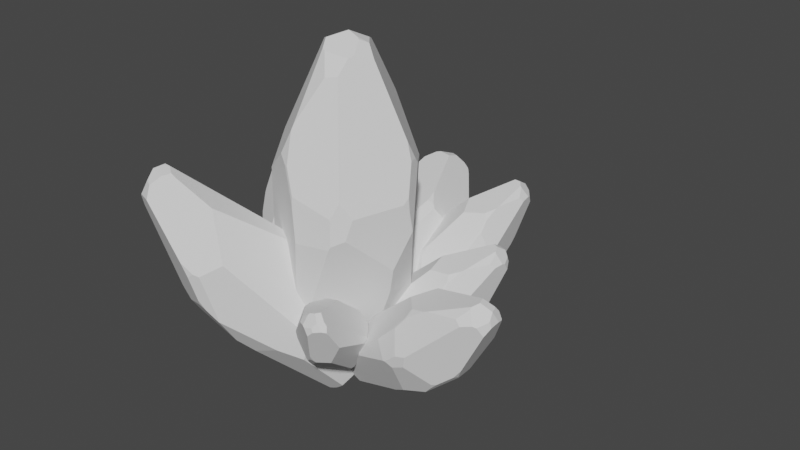 # Source: Stone.blend  (saved by Blender 3.2.14; exported with 4.5.12 LTS)
import bpy
from mathutils import Matrix  # noqa: F401  (used for matrix-valued properties, if any)

bpy.ops.wm.read_factory_settings(use_empty=True)
scene = bpy.context.scene
scene.name = 'Scene'

# ---- world
world_world = bpy.data.worlds.new('World'); scene.world = world_world
world_world.use_nodes = True; world_world.node_tree.nodes.clear()
_N = world_world.node_tree.nodes; _L = world_world.node_tree.links
n0 = _N.new('ShaderNodeOutputWorld'); n0.name = 'World Output'; n0.location = (300, 300)
n1 = _N.new('ShaderNodeBackground'); n1.name = 'Background'; n1.location = (10, 300)
n1.inputs[0].default_value = (0.05088, 0.05088, 0.05088, 1.0)
_L.new(n1.outputs[0], n0.inputs[0])
n0.is_active_output = True
world_world.color = (0.05088, 0.05088, 0.05088)
world_world.use_sun_shadow = False
world_world.sun_shadow_jitter_overblur = 0.0

# ---- meshes
me_sphere_001 = bpy.data.meshes.new('Sphere.001')
me_sphere_001.from_pydata([(-0.5, 0.866, -1.032e-07), (0.8595, 0.2401, 0.9033), (0.4838, -0.838, 0.3846), (-4.318e-08, -0.9514, 0.5768), (-0.124, -0.8907, 0.9033), (-0.1498, -0.7708, 1.302), (0.9575, -1.178e-07, 0.5041), (0.8894, 0.1287, 0.9033), (0.8201, 0.1441, 1.133), (0.549, -0.7499, 0.5834), (-0.4923, 0.8526, 0.1834), (0.08012, 0.4276, 2.076), (-0.3456, 0.9074, -1.032e-07), (0.1597, 0.7142, 1.461), (-0.3148, 0.8861, 0.3506), (-0.8521, 0.492, -0.1904), (-0.9587, 0.1542, -1.032e-07), (-0.681, 0.6851, -1.032e-07), (-0.1089, 0.1885, 2.258), (-0.527, 0.8116, 0.2383), (0.8506, 0.2975, 0.8273), (0.6174, 0.6129, 0.7582), (0.9733, -1.116e-07, 0.3165), (0.6675, -0.6556, 0.3731), (0.9436, -0.07426, 0.4326), (0.03846, 0.3724, -2.181), (-0.4805, 0.8322, -0.4634), (-0.5104, 0.4556, -1.669), (-0.5793, 0.6828, -0.9033), (-0.2703, 0.8989, -0.3404), (-0.3686, -0.2128, -2.113), (-0.4942, -0.4717, -1.669), (-0.7273, -0.5348, -0.9033), (-0.8094, 0.4673, -0.7761), (-0.4126, 0.2382, -2.033), (-0.3604, 0.08302, -2.181), (-0.7712, 0.4908, -0.9033), (-0.533, 0.4329, -1.669), (0.07751, 0.3619, -2.181), (0.4293, 0.7292, -1.008), (0.3459, 0.7549, -1.079), (0.07025, 0.3889, -2.141), (0.9811, 0.05497, 0.04938), (0.983, 0.04559, 0.05662), (-1.259e-08, -0.9323, -0.8033), (0.1114, -0.894, -0.9033), (-1.082e-08, -0.2606, -2.238), (-0.4754, -0.4905, -1.669), (0.498, -0.8626, 0.04652), (0.4735, -0.8731, -1.032e-07), (0.6183, -0.7349, 0.1111), (0.8607, -0.1682, -0.4229), (0.1436, -0.8854, -0.9033), (0.1357, -0.8747, -0.9486), (0.2459, -8.665e-08, -2.245), (0.61, 0.4611, -1.247), (0.2663, 0.2085, -2.197), (0.747, 0.3041, -0.8576), (0.7709, -0.1237, -0.7717), (-0.9597, 0.1503, -1.032e-07), (-0.7926, -0.2407, 1.012), (-0.9595, 0.15, 0.003849), (-0.9501, 0.1018, -0.2681), (-0.7449, -0.5236, -0.8477), (-3.149e-08, -0.9613, 0.4587), (-0.6489, -0.6131, -0.9033), (-0.1636, -0.88, 0.9033), (-0.2796, -0.8206, 1.003), (-4.504e-09, -0.953, -0.5581), (-0.4321, -0.7234, -1.179), (-0.08732, -0.9052, -0.8468), (0.0539, -0.9856, -1.032e-07), (-0.6703, -0.6148, 0.6488), (-0.7177, -0.5799, -0.5939), (-0.1335, -0.741, 1.376), (0.2665, -0.4137, 1.938), (0.1216, -0.4731, 1.917), (0.4358, 0.01061, 2.078), (0.287, 0.1014, 2.212), (0.281, 0.0959, 2.216), (0.0818, 0.3692, 2.167), (0.05458, 0.3787, 2.164), (-0.0734, 0.2874, 2.214), (-0.08317, 0.2585, 2.229), (0.1403, 0.2734, 2.212), (-0.08755, 0.1516, 2.278), (-0.1218, 0.1599, 2.264), (-0.2577, -0.0594, 2.206), (-0.06936, 0.1399, 2.286), (-0.01932, -0.3115, 2.158), (0.2857, -0.2592, 2.116), (-0.06621, -0.2927, 2.177), (0.3145, -0.1831, 2.145), (0.211, 0.0122, 2.26), (0.1636, 0.03198, 2.28), (0.02488, 0.05759, 2.322), (0.01746, 0.05622, 2.323), (-0.1398, -0.1584, 2.257), (-9.048e-09, -0.2179, -2.258), (0.05352, -0.2699, -2.227), (0.138, -0.2905, -2.197), (0.2549, -0.1291, -2.214), (0.2482, -0.06597, -2.236), (-0.3452, -0.1993, -2.156), (-0.3567, 0.04337, -2.187), (-0.3571, -0.1449, -2.16), (-0.2586, -0.2716, -2.172), (-0.08548, -0.2586, -2.228), (-0.002771, -0.2108, -2.261), (0.09194, 0.3484, -2.185), (0.2601, 0.2129, -2.198), (0.2646, 0.1979, -2.201), (0.2545, 0.1176, -2.226), (0.1937, -8.681e-08, -2.269), (0.188, -0.004284, -2.272), (0.0462, -0.03363, -2.302), (-0.3663, 0.2115, -2.117), (-0.3589, 0.08868, -2.181), (-0.2377, 0.3622, -2.092), (0.01658, 0.3679, -2.186), (-0.3019, 0.07492, -2.209), (-0.07602, 0.09878, -2.283), (0.01497, 0.3352, -2.201)], [], [(53, 52, 45), (64, 3, 4, 66), (72, 73, 65, 69, 70, 68, 71, 64, 66, 67), (50, 23, 9, 2, 48), (1, 8, 7), (22, 6, 24), (42, 20, 1, 7, 6, 22, 43), (17, 19, 10, 0), (0, 10, 14, 12), (26, 0, 12, 29), (62, 59, 16, 15, 33), (59, 61, 16), (37, 36, 28, 27), (122, 121, 120, 117, 116, 118, 119), (33, 15, 17, 0, 26, 28, 36), (120, 104, 35, 117), (116, 34, 37, 27, 118), (69, 65, 32, 31, 47), (106, 47, 31, 30, 103), (103, 30, 105), (73, 72, 60, 61, 59, 62, 63), (14, 13, 21, 39, 40, 29, 12), (25, 41, 38), (122, 119, 25, 38, 109), (58, 57, 42, 43, 51), (43, 22, 24, 23, 50, 51), (98, 99, 46), (100, 101, 58, 51, 50, 48, 49, 52, 53), (42, 57, 55, 39, 21, 20), (113, 54, 102, 114), (111, 110, 56), (113, 112, 54), (65, 73, 63, 32), (44, 68, 70), (52, 49, 71, 68, 44, 45), (89, 91, 74, 76), (4, 5, 67, 66), (48, 2, 3, 64, 71, 49), (75, 76, 74, 5, 4, 3, 2, 9), (95, 94, 79, 78, 84), (93, 92, 77, 78, 79), (97, 96, 88, 85, 86, 87), (86, 85, 18), (19, 82, 81, 11, 13, 14, 10), (11, 81, 80), (78, 77, 8, 1, 20, 21, 13, 11, 80, 84), (18, 83, 82, 19, 17, 15, 16, 61, 60, 87, 86), (18, 85, 88, 83), (93, 94, 95, 96, 97, 91, 89, 90, 92), (84, 80, 81, 82, 83, 88, 96, 95), (79, 94, 93), (87, 60, 72, 67, 5, 74, 91, 97), (77, 92, 90, 75, 9, 23, 24, 6, 7, 8), (75, 90, 89, 76), (98, 46, 107, 108), (69, 47, 106, 107, 46, 99, 100, 53, 45, 44, 70), (62, 33, 36, 37, 34, 35, 104, 105, 30, 31, 32, 63), (101, 100, 99, 98, 108, 115, 114, 102), (55, 57, 58, 101, 102, 54, 112, 111, 56), (55, 56, 110, 109, 38, 41, 40, 39), (114, 115, 121, 122, 109, 110, 111, 112, 113), (104, 120, 121, 115, 108, 107, 106, 103, 105), (29, 40, 41, 25, 119, 118, 27, 28, 26), (35, 34, 116, 117)])
_uv = me_sphere_001.uv_layers.new(name='UVMap')
_uv.uv.foreach_set('vector', [0.5639, 0.2927, 0.5679, 0.3025, 0.5513, 0.3025, 0.494, 0.5969, 0.494, 0.6224, 0.4302, 0.693, 0.4098, 0.693, 0.149, 0.638, 0.1246, 0.3693, 0.16, 0.3025, 0.2716, 0.2429, 0.4491, 0.3147, 0.494, 0.3771, 0.5218, 0.4977, 0.494, 0.5969, 0.4098, 0.693, 0.3501, 0.7147, 0.8123, 0.5218, 0.8376, 0.5784, 0.7766, 0.6239, 0.743, 0.5809, 0.7504, 0.5078, 0.9364, 0.693, 0.9161, 0.7428, 0.9518, 0.693, 0.995, 0.5662, 0.9869, 0.6067, 0.9797, 0.5913, 0.999, 0.5084, 0.9318, 0.6766, 0.9364, 0.693, 0.9518, 0.693, 0.9869, 0.6067, 0.995, 0.5662, 1.0, 0.51, 0.1435, 0.4977, 0.2228, 0.5493, 0.2406, 0.5374, 0.2366, 0.4977, 0.2366, 0.4977, 0.2406, 0.5374, 0.332, 0.5735, 0.3161, 0.4977, 0.2467, 0.3976, 0.2366, 0.4977, 0.3161, 0.4977, 0.3549, 0.4241, 0.004947, 0.4398, 0.0, 0.4977, 0.0005432, 0.4977, 0.05539, 0.4566, 0.07739, 0.3299, 0.0, 0.4977, 0.0001192, 0.4986, 0.0005432, 0.4977, 0.2197, 0.1369, 0.09702, 0.3025, 0.1958, 0.3025, 0.2313, 0.1369, 0.5017, 0.02187, 0.4549, 0.004085, 0.3386, 0.02012, 0.3093, 0.02628, 0.3055, 0.04002, 0.3716, 0.04555, 0.5025, 0.02523, 0.07739, 0.3299, 0.05539, 0.4566, 0.1435, 0.4977, 0.2366, 0.4977, 0.2467, 0.3976, 0.1958, 0.3025, 0.09702, 0.3025, 0.3386, 0.02012, 0.3104, 0.02482, 0.3085, 0.02628, 0.3093, 0.02628, 0.3055, 0.04002, 0.2816, 0.05826, 0.2197, 0.1369, 0.2313, 0.1369, 0.3716, 0.04555, 0.2716, 0.2429, 0.16, 0.3025, 0.1197, 0.3025, 0.2396, 0.1369, 0.2493, 0.1369, 0.3609, 0.02814, 0.2493, 0.1369, 0.2396, 0.1369, 0.3043, 0.04093, 0.3163, 0.03171, 0.3163, 0.03171, 0.3043, 0.04093, 0.3102, 0.0308, 0.1246, 0.3693, 0.149, 0.638, 0.08602, 0.7165, 0.0001192, 0.4986, 0.0, 0.4977, 0.004947, 0.4398, 0.1106, 0.3145, 0.332, 0.5735, 0.5762, 0.8136, 0.8118, 0.6617, 0.715, 0.2797, 0.672, 0.2646, 0.3549, 0.4241, 0.3161, 0.4977, 0.5138, 0.02628, 0.5302, 0.03483, 0.5339, 0.02628, 0.5017, 0.02187, 0.5025, 0.02523, 0.5138, 0.02628, 0.5339, 0.02628, 0.5413, 0.02531, 0.8908, 0.3309, 0.8785, 0.3123, 0.999, 0.5084, 1.0, 0.51, 0.9371, 0.4063, 1.0, 0.51, 0.995, 0.5662, 0.9797, 0.5913, 0.8376, 0.5784, 0.8123, 0.5218, 0.9371, 0.4063, 0.494, 0.009552, 0.5216, 0.01629, 0.494, 0.01389, 0.5651, 0.0228, 0.6252, 0.01907, 0.8908, 0.3309, 0.9371, 0.4063, 0.8123, 0.5218, 0.7504, 0.5078, 0.7378, 0.4977, 0.5679, 0.3025, 0.5639, 0.2927, 0.999, 0.5084, 0.8785, 0.3123, 0.808, 0.228, 0.715, 0.2797, 0.8118, 0.6617, 0.9318, 0.6766, 0.5937, 0.007095, 0.6206, 0.0124, 0.6218, 0.01443, 0.5908, 0.006637, 0.6302, 0.02181, 0.6279, 0.02259, 0.6311, 0.02272, 0.5937, 0.007095, 0.625, 0.01647, 0.6206, 0.0124, 0.16, 0.3025, 0.1246, 0.3693, 0.1106, 0.3145, 0.1197, 0.3025, 0.494, 0.3241, 0.494, 0.3771, 0.4491, 0.3147, 0.5679, 0.3025, 0.7378, 0.4977, 0.5218, 0.4977, 0.494, 0.3771, 0.494, 0.3241, 0.5513, 0.3025, 0.4841, 0.9643, 0.4599, 0.9685, 0.4253, 0.7952, 0.5566, 0.9122, 0.4302, 0.693, 0.4169, 0.7793, 0.3501, 0.7147, 0.4098, 0.693, 0.7504, 0.5078, 0.743, 0.5809, 0.494, 0.6224, 0.494, 0.5969, 0.5218, 0.4977, 0.7378, 0.4977, 0.6312, 0.9167, 0.5566, 0.9122, 0.4253, 0.7952, 0.4169, 0.7793, 0.4302, 0.693, 0.494, 0.6224, 0.743, 0.5809, 0.7766, 0.6239, 0.5068, 0.9998, 0.5782, 0.9906, 0.6387, 0.9769, 0.6417, 0.9761, 0.5662, 0.9759, 0.6026, 0.9863, 0.6559, 0.9615, 0.7183, 0.9469, 0.6417, 0.9761, 0.6387, 0.9769, 0.4221, 0.9857, 0.503, 1.0, 0.4583, 0.9919, 0.4489, 0.9903, 0.4313, 0.9871, 0.3614, 0.9747, 0.4313, 0.9871, 0.4489, 0.9903, 0.438, 0.9859, 0.2228, 0.5493, 0.4562, 0.9764, 0.5221, 0.9656, 0.5352, 0.9465, 0.5762, 0.8136, 0.332, 0.5735, 0.2406, 0.5374, 0.5352, 0.9465, 0.5221, 0.9656, 0.5361, 0.9663, 0.6417, 0.9761, 0.7183, 0.9469, 0.9161, 0.7428, 0.9364, 0.693, 0.9318, 0.6766, 0.8118, 0.6617, 0.5762, 0.8136, 0.5352, 0.9465, 0.5361, 0.9663, 0.5662, 0.9759, 0.438, 0.9859, 0.4512, 0.9795, 0.4562, 0.9764, 0.2228, 0.5493, 0.1435, 0.4977, 0.05539, 0.4566, 0.0005432, 0.4977, 0.0001192, 0.4986, 0.08602, 0.7165, 0.3614, 0.9747, 0.4313, 0.9871, 0.438, 0.9859, 0.4489, 0.9903, 0.4583, 0.9919, 0.4512, 0.9795, 0.6026, 0.9863, 0.5782, 0.9906, 0.5068, 0.9998, 0.503, 1.0, 0.4221, 0.9857, 0.4599, 0.9685, 0.4841, 0.9643, 0.641, 0.9551, 0.6559, 0.9615, 0.5662, 0.9759, 0.5361, 0.9663, 0.5221, 0.9656, 0.4562, 0.9764, 0.4512, 0.9795, 0.4583, 0.9919, 0.503, 1.0, 0.5068, 0.9998, 0.6387, 0.9769, 0.5782, 0.9906, 0.6026, 0.9863, 0.3614, 0.9747, 0.08602, 0.7165, 0.149, 0.638, 0.3501, 0.7147, 0.4169, 0.7793, 0.4253, 0.7952, 0.4599, 0.9685, 0.4221, 0.9857, 0.7183, 0.9469, 0.6559, 0.9615, 0.641, 0.9551, 0.6312, 0.9167, 0.7766, 0.6239, 0.8376, 0.5784, 0.9797, 0.5913, 0.9869, 0.6067, 0.9518, 0.693, 0.9161, 0.7428, 0.6312, 0.9167, 0.641, 0.9551, 0.4841, 0.9643, 0.5566, 0.9122, 0.494, 0.009552, 0.494, 0.01389, 0.45, 0.01602, 0.4926, 0.00891, 0.2716, 0.2429, 0.2493, 0.1369, 0.3609, 0.02814, 0.45, 0.01602, 0.494, 0.01389, 0.5216, 0.01629, 0.5651, 0.0228, 0.5639, 0.2927, 0.5513, 0.3025, 0.494, 0.3241, 0.4491, 0.3147, 0.004947, 0.4398, 0.07739, 0.3299, 0.09702, 0.3025, 0.2197, 0.1369, 0.2816, 0.05826, 0.3085, 0.02628, 0.3104, 0.02482, 0.3102, 0.0308, 0.3043, 0.04093, 0.2396, 0.1369, 0.1197, 0.3025, 0.1106, 0.3145, 0.6252, 0.01907, 0.5651, 0.0228, 0.5216, 0.01629, 0.494, 0.009552, 0.4926, 0.00891, 0.5178, 0.0, 0.5908, 0.006637, 0.6218, 0.01443, 0.808, 0.228, 0.8785, 0.3123, 0.8908, 0.3309, 0.6252, 0.01907, 0.6218, 0.01443, 0.6206, 0.0124, 0.625, 0.01647, 0.6302, 0.02181, 0.6311, 0.02272, 0.808, 0.228, 0.6311, 0.02272, 0.6279, 0.02259, 0.5413, 0.02531, 0.5339, 0.02628, 0.5302, 0.03483, 0.672, 0.2646, 0.715, 0.2797, 0.5908, 0.006637, 0.5178, 0.0, 0.4549, 0.004085, 0.5017, 0.02187, 0.5413, 0.02531, 0.6279, 0.02259, 0.6302, 0.02181, 0.625, 0.01647, 0.5937, 0.007095, 0.3104, 0.02482, 0.3386, 0.02012, 0.4549, 0.004085, 0.5178, 0.0, 0.4926, 0.00891, 0.45, 0.01602, 0.3609, 0.02814, 0.3163, 0.03171, 0.3102, 0.0308, 0.3549, 0.4241, 0.672, 0.2646, 0.5302, 0.03483, 0.5138, 0.02628, 0.5025, 0.02523, 0.3716, 0.04555, 0.2313, 0.1369, 0.1958, 0.3025, 0.2467, 0.3976, 0.3085, 0.02628, 0.2816, 0.05826, 0.3055, 0.04002, 0.3093, 0.02628])
me_sphere_001.update()
me_sphere_002 = bpy.data.meshes.new('Sphere.002')
me_sphere_002.from_pydata([(0.3299, 1.451, -1.598), (0.2617, 1.361, -0.291), (-0.5485, 0.9284, -0.4943), (-0.7904, 1.196, -0.6665), (-0.812, 1.455, -0.6118), (-0.7682, 1.737, -0.4823), (0.1588, 1.025, -0.3527), (0.1954, 1.324, -0.2495), (0.1672, 1.494, -0.1945), (-0.4832, 1.047, -0.3909), (0.3097, 1.558, -1.512), (0.05942, 2.408, -0.2804), (0.4061, 1.405, -1.518), (0.3242, 2.069, -0.5598), (0.3753, 1.603, -1.346), (-0.0195, 1.376, -1.801), (-0.296, 1.452, -1.707), (0.1507, 1.475, -1.663), (-0.1752, 2.532, -0.2594), (0.267, 1.594, -1.5), (0.3035, 1.332, -0.3412), (0.45, 1.448, -0.574), (0.1776, 0.9044, -0.4238), (-0.3667, 0.897, -0.433), (0.1094, 0.9689, -0.3751), (0.324, -0.1962, -2.112), (0.3473, 1.152, -1.777), (0.1717, 0.3369, -2.228), (0.2477, 0.8842, -1.99), (0.4489, 1.167, -1.618), (-0.2049, -0.1432, -2.19), (-0.4526, 0.1138, -2.016), (-0.6246, 0.6529, -1.809), (0.02042, 0.9955, -2.021), (0.08156, 0.02763, -2.279), (0.003431, -0.1184, -2.279), (0.05766, 0.9093, -2.059), (0.1493, 0.3399, -2.236), (0.3291, -0.2129, -2.087), (0.6011, 0.4626, -1.463), (0.5978, 0.4561, -1.547), (0.3422, -0.1797, -2.08), (0.2371, 0.7508, -0.5454), (0.2308, 0.7524, -0.5392), (-0.6753, 0.3555, -1.26), (-0.6072, 0.2626, -1.247), (-0.1133, -0.3655, -2.02), (-0.4595, 0.1025, -2.001), (-0.5358, 0.7104, -0.6252), (-0.5471, 0.6884, -0.6569), (-0.4165, 0.736, -0.556), (0.08315, 0.4533, -0.768), (-0.5913, 0.2529, -1.231), (-0.5832, 0.2305, -1.257), (0.1407, -0.3985, -1.938), (0.4932, 0.1874, -1.402), (0.285, -0.3278, -1.951), (0.4004, 0.3393, -1.122), (0.1112, 0.283, -0.9786), (-0.299, 1.451, -1.707), (-0.5872, 1.918, -1.093), (-0.2994, 1.454, -1.705), (-0.309, 1.272, -1.805), (-0.6266, 0.696, -1.798), (-0.7884, 1.121, -0.7148), (-0.6534, 0.606, -1.747), (-0.8171, 1.472, -0.6369), (-0.8203, 1.59, -0.674), (-0.7075, 0.5008, -1.151), (-0.6404, 0.3324, -1.716), (-0.6809, 0.3671, -1.335), (-0.7541, 0.8152, -0.8745), (-0.7761, 1.564, -1.096), (-0.6752, 0.8283, -1.662), (-0.7484, 1.783, -0.4479), (-0.4433, 2.058, -0.04838), (-0.5272, 2.084, -0.128), (-0.1129, 2.181, 0.01645), (-0.1076, 2.339, -0.0316), (-0.1135, 2.343, -0.03213), (0.01354, 2.449, -0.2276), (0.01177, 2.46, -0.2469), (-0.09377, 2.516, -0.2794), (-0.1175, 2.521, -0.2725), (-0.03657, 2.433, -0.154), (-0.1951, 2.528, -0.2305), (-0.199, 2.534, -0.2584), (-0.386, 2.497, -0.3133), (-0.1979, 2.524, -0.2141), (-0.4792, 2.321, -0.1414), (-0.3456, 2.196, 0.004905), (-0.4825, 2.355, -0.1643), (-0.2872, 2.221, 0.01756), (-0.1954, 2.375, -0.03575), (-0.1982, 2.409, -0.05895), (-0.2271, 2.492, -0.1263), (-0.2305, 2.495, -0.1299), (-0.4202, 2.462, -0.2021), (-0.08276, -0.3678, -2.038), (-0.1037, -0.3805, -1.982), (-0.09359, -0.3977, -1.916), (0.05359, -0.4131, -1.892), (0.09595, -0.409, -1.918), (-0.1853, -0.1747, -2.197), (-0.02179, -0.1332, -2.271), (-0.1518, -0.1602, -2.218), (-0.2061, -0.2334, -2.139), (-0.1393, -0.3279, -2.066), (-0.07861, -0.367, -2.042), (0.3248, -0.2241, -2.077), (0.2861, -0.3249, -1.956), (0.2776, -0.3323, -1.952), (0.2218, -0.3625, -1.951), (0.1262, -0.3944, -1.979), (0.1217, -0.3946, -1.982), (0.05992, -0.3686, -2.07), (0.08408, -0.04723, -2.283), (0.007748, -0.1176, -2.279), (0.2245, -0.04316, -2.231), (0.3145, -0.1922, -2.125), (0.01829, -0.1591, -2.255), (0.1103, -0.2814, -2.162), (0.293, -0.2088, -2.126)], [], [(53, 52, 45), (64, 3, 4, 66), (72, 73, 65, 69, 70, 68, 71, 64, 66, 67), (50, 23, 9, 2, 48), (1, 8, 7), (22, 6, 24), (42, 20, 1, 7, 6, 22, 43), (17, 19, 10, 0), (0, 10, 14, 12), (26, 0, 12, 29), (62, 59, 16, 15, 33), (59, 61, 16), (37, 36, 28, 27), (122, 121, 120, 117, 116, 118, 119), (33, 15, 17, 0, 26, 28, 36), (120, 104, 35, 117), (116, 34, 37, 27, 118), (69, 65, 32, 31, 47), (106, 47, 31, 30, 103), (103, 30, 105), (73, 72, 60, 61, 59, 62, 63), (14, 13, 21, 39, 40, 29, 12), (25, 41, 38), (122, 119, 25, 38, 109), (58, 57, 42, 43, 51), (43, 22, 24, 23, 50, 51), (98, 99, 46), (100, 101, 58, 51, 50, 48, 49, 52, 53), (42, 57, 55, 39, 21, 20), (113, 54, 102, 114), (111, 110, 56), (113, 112, 54), (65, 73, 63, 32), (44, 68, 70), (52, 49, 71, 68, 44, 45), (89, 91, 74, 76), (4, 5, 67, 66), (48, 2, 3, 64, 71, 49), (75, 76, 74, 5, 4, 3, 2, 9), (95, 94, 79, 78, 84), (93, 92, 77, 78, 79), (97, 96, 88, 85, 86, 87), (86, 85, 18), (19, 82, 81, 11, 13, 14, 10), (11, 81, 80), (78, 77, 8, 1, 20, 21, 13, 11, 80, 84), (18, 83, 82, 19, 17, 15, 16, 61, 60, 87, 86), (18, 85, 88, 83), (93, 94, 95, 96, 97, 91, 89, 90, 92), (84, 80, 81, 82, 83, 88, 96, 95), (79, 94, 93), (87, 60, 72, 67, 5, 74, 91, 97), (77, 92, 90, 75, 9, 23, 24, 6, 7, 8), (75, 90, 89, 76), (98, 46, 107, 108), (69, 47, 106, 107, 46, 99, 100, 53, 45, 44, 70), (62, 33, 36, 37, 34, 35, 104, 105, 30, 31, 32, 63), (101, 100, 99, 98, 108, 115, 114, 102), (55, 57, 58, 101, 102, 54, 112, 111, 56), (55, 56, 110, 109, 38, 41, 40, 39), (114, 115, 121, 122, 109, 110, 111, 112, 113), (104, 120, 121, 115, 108, 107, 106, 103, 105), (29, 40, 41, 25, 119, 118, 27, 28, 26), (35, 34, 116, 117)])
_uv = me_sphere_002.uv_layers.new(name='UVMap')
_uv.uv.foreach_set('vector', [0.5639, 0.2927, 0.5679, 0.3025, 0.5513, 0.3025, 0.494, 0.5969, 0.494, 0.6224, 0.4302, 0.693, 0.4098, 0.693, 0.149, 0.638, 0.1246, 0.3693, 0.16, 0.3025, 0.2716, 0.2429, 0.4491, 0.3147, 0.494, 0.3771, 0.5218, 0.4977, 0.494, 0.5969, 0.4098, 0.693, 0.3501, 0.7147, 0.8123, 0.5218, 0.8376, 0.5784, 0.7766, 0.6239, 0.743, 0.5809, 0.7504, 0.5078, 0.9364, 0.693, 0.9161, 0.7428, 0.9518, 0.693, 0.995, 0.5662, 0.9869, 0.6067, 0.9797, 0.5913, 0.999, 0.5084, 0.9318, 0.6766, 0.9364, 0.693, 0.9518, 0.693, 0.9869, 0.6067, 0.995, 0.5662, 1.0, 0.51, 0.1435, 0.4977, 0.2228, 0.5493, 0.2406, 0.5374, 0.2366, 0.4977, 0.2366, 0.4977, 0.2406, 0.5374, 0.332, 0.5735, 0.3161, 0.4977, 0.2467, 0.3976, 0.2366, 0.4977, 0.3161, 0.4977, 0.3549, 0.4241, 0.004947, 0.4398, 0.0, 0.4977, 0.0005432, 0.4977, 0.05539, 0.4566, 0.07739, 0.3299, 0.0, 0.4977, 0.0001192, 0.4986, 0.0005432, 0.4977, 0.2197, 0.1369, 0.09702, 0.3025, 0.1958, 0.3025, 0.2313, 0.1369, 0.5017, 0.02187, 0.4549, 0.004085, 0.3386, 0.02012, 0.3093, 0.02628, 0.3055, 0.04002, 0.3716, 0.04555, 0.5025, 0.02523, 0.07739, 0.3299, 0.05539, 0.4566, 0.1435, 0.4977, 0.2366, 0.4977, 0.2467, 0.3976, 0.1958, 0.3025, 0.09702, 0.3025, 0.3386, 0.02012, 0.3104, 0.02482, 0.3085, 0.02628, 0.3093, 0.02628, 0.3055, 0.04002, 0.2816, 0.05826, 0.2197, 0.1369, 0.2313, 0.1369, 0.3716, 0.04555, 0.2716, 0.2429, 0.16, 0.3025, 0.1197, 0.3025, 0.2396, 0.1369, 0.2493, 0.1369, 0.3609, 0.02814, 0.2493, 0.1369, 0.2396, 0.1369, 0.3043, 0.04093, 0.3163, 0.03171, 0.3163, 0.03171, 0.3043, 0.04093, 0.3102, 0.0308, 0.1246, 0.3693, 0.149, 0.638, 0.08602, 0.7165, 0.0001192, 0.4986, 0.0, 0.4977, 0.004947, 0.4398, 0.1106, 0.3145, 0.332, 0.5735, 0.5762, 0.8136, 0.8118, 0.6617, 0.715, 0.2797, 0.672, 0.2646, 0.3549, 0.4241, 0.3161, 0.4977, 0.5138, 0.02628, 0.5302, 0.03483, 0.5339, 0.02628, 0.5017, 0.02187, 0.5025, 0.02523, 0.5138, 0.02628, 0.5339, 0.02628, 0.5413, 0.02531, 0.8908, 0.3309, 0.8785, 0.3123, 0.999, 0.5084, 1.0, 0.51, 0.9371, 0.4063, 1.0, 0.51, 0.995, 0.5662, 0.9797, 0.5913, 0.8376, 0.5784, 0.8123, 0.5218, 0.9371, 0.4063, 0.494, 0.009552, 0.5216, 0.01629, 0.494, 0.01389, 0.5651, 0.0228, 0.6252, 0.01907, 0.8908, 0.3309, 0.9371, 0.4063, 0.8123, 0.5218, 0.7504, 0.5078, 0.7378, 0.4977, 0.5679, 0.3025, 0.5639, 0.2927, 0.999, 0.5084, 0.8785, 0.3123, 0.808, 0.228, 0.715, 0.2797, 0.8118, 0.6617, 0.9318, 0.6766, 0.5937, 0.007095, 0.6206, 0.0124, 0.6218, 0.01443, 0.5908, 0.006637, 0.6302, 0.02181, 0.6279, 0.02259, 0.6311, 0.02272, 0.5937, 0.007095, 0.625, 0.01647, 0.6206, 0.0124, 0.16, 0.3025, 0.1246, 0.3693, 0.1106, 0.3145, 0.1197, 0.3025, 0.494, 0.3241, 0.494, 0.3771, 0.4491, 0.3147, 0.5679, 0.3025, 0.7378, 0.4977, 0.5218, 0.4977, 0.494, 0.3771, 0.494, 0.3241, 0.5513, 0.3025, 0.4841, 0.9643, 0.4599, 0.9685, 0.4253, 0.7952, 0.5566, 0.9122, 0.4302, 0.693, 0.4169, 0.7793, 0.3501, 0.7147, 0.4098, 0.693, 0.7504, 0.5078, 0.743, 0.5809, 0.494, 0.6224, 0.494, 0.5969, 0.5218, 0.4977, 0.7378, 0.4977, 0.6312, 0.9167, 0.5566, 0.9122, 0.4253, 0.7952, 0.4169, 0.7793, 0.4302, 0.693, 0.494, 0.6224, 0.743, 0.5809, 0.7766, 0.6239, 0.5068, 0.9998, 0.5782, 0.9906, 0.6387, 0.9769, 0.6417, 0.9761, 0.5662, 0.9759, 0.6026, 0.9863, 0.6559, 0.9615, 0.7183, 0.9469, 0.6417, 0.9761, 0.6387, 0.9769, 0.4221, 0.9857, 0.503, 1.0, 0.4583, 0.9919, 0.4489, 0.9903, 0.4313, 0.9871, 0.3614, 0.9747, 0.4313, 0.9871, 0.4489, 0.9903, 0.438, 0.9859, 0.2228, 0.5493, 0.4562, 0.9764, 0.5221, 0.9656, 0.5352, 0.9465, 0.5762, 0.8136, 0.332, 0.5735, 0.2406, 0.5374, 0.5352, 0.9465, 0.5221, 0.9656, 0.5361, 0.9663, 0.6417, 0.9761, 0.7183, 0.9469, 0.9161, 0.7428, 0.9364, 0.693, 0.9318, 0.6766, 0.8118, 0.6617, 0.5762, 0.8136, 0.5352, 0.9465, 0.5361, 0.9663, 0.5662, 0.9759, 0.438, 0.9859, 0.4512, 0.9795, 0.4562, 0.9764, 0.2228, 0.5493, 0.1435, 0.4977, 0.05539, 0.4566, 0.0005432, 0.4977, 0.0001192, 0.4986, 0.08602, 0.7165, 0.3614, 0.9747, 0.4313, 0.9871, 0.438, 0.9859, 0.4489, 0.9903, 0.4583, 0.9919, 0.4512, 0.9795, 0.6026, 0.9863, 0.5782, 0.9906, 0.5068, 0.9998, 0.503, 1.0, 0.4221, 0.9857, 0.4599, 0.9685, 0.4841, 0.9643, 0.641, 0.9551, 0.6559, 0.9615, 0.5662, 0.9759, 0.5361, 0.9663, 0.5221, 0.9656, 0.4562, 0.9764, 0.4512, 0.9795, 0.4583, 0.9919, 0.503, 1.0, 0.5068, 0.9998, 0.6387, 0.9769, 0.5782, 0.9906, 0.6026, 0.9863, 0.3614, 0.9747, 0.08602, 0.7165, 0.149, 0.638, 0.3501, 0.7147, 0.4169, 0.7793, 0.4253, 0.7952, 0.4599, 0.9685, 0.4221, 0.9857, 0.7183, 0.9469, 0.6559, 0.9615, 0.641, 0.9551, 0.6312, 0.9167, 0.7766, 0.6239, 0.8376, 0.5784, 0.9797, 0.5913, 0.9869, 0.6067, 0.9518, 0.693, 0.9161, 0.7428, 0.6312, 0.9167, 0.641, 0.9551, 0.4841, 0.9643, 0.5566, 0.9122, 0.494, 0.009552, 0.494, 0.01389, 0.45, 0.01602, 0.4926, 0.00891, 0.2716, 0.2429, 0.2493, 0.1369, 0.3609, 0.02814, 0.45, 0.01602, 0.494, 0.01389, 0.5216, 0.01629, 0.5651, 0.0228, 0.5639, 0.2927, 0.5513, 0.3025, 0.494, 0.3241, 0.4491, 0.3147, 0.004947, 0.4398, 0.07739, 0.3299, 0.09702, 0.3025, 0.2197, 0.1369, 0.2816, 0.05826, 0.3085, 0.02628, 0.3104, 0.02482, 0.3102, 0.0308, 0.3043, 0.04093, 0.2396, 0.1369, 0.1197, 0.3025, 0.1106, 0.3145, 0.6252, 0.01907, 0.5651, 0.0228, 0.5216, 0.01629, 0.494, 0.009552, 0.4926, 0.00891, 0.5178, 0.0, 0.5908, 0.006637, 0.6218, 0.01443, 0.808, 0.228, 0.8785, 0.3123, 0.8908, 0.3309, 0.6252, 0.01907, 0.6218, 0.01443, 0.6206, 0.0124, 0.625, 0.01647, 0.6302, 0.02181, 0.6311, 0.02272, 0.808, 0.228, 0.6311, 0.02272, 0.6279, 0.02259, 0.5413, 0.02531, 0.5339, 0.02628, 0.5302, 0.03483, 0.672, 0.2646, 0.715, 0.2797, 0.5908, 0.006637, 0.5178, 0.0, 0.4549, 0.004085, 0.5017, 0.02187, 0.5413, 0.02531, 0.6279, 0.02259, 0.6302, 0.02181, 0.625, 0.01647, 0.5937, 0.007095, 0.3104, 0.02482, 0.3386, 0.02012, 0.4549, 0.004085, 0.5178, 0.0, 0.4926, 0.00891, 0.45, 0.01602, 0.3609, 0.02814, 0.3163, 0.03171, 0.3102, 0.0308, 0.3549, 0.4241, 0.672, 0.2646, 0.5302, 0.03483, 0.5138, 0.02628, 0.5025, 0.02523, 0.3716, 0.04555, 0.2313, 0.1369, 0.1958, 0.3025, 0.2467, 0.3976, 0.3085, 0.02628, 0.2816, 0.05826, 0.3055, 0.04002, 0.3093, 0.02628])
me_sphere_002.update()
me_sphere_003 = bpy.data.meshes.new('Sphere.003')
me_sphere_003.from_pydata([(-0.8459, 1.033, -1.19), (-0.9203, 0.5321, -0.105), (-1.287, -0.1013, -0.5544), (-1.599, 0.0274, -0.695), (-1.754, 0.1853, -0.5945), (-1.875, 0.3672, -0.4106), (-0.8177, 0.2619, -0.256), (-0.9527, 0.4612, -0.09225), (-1.066, 0.5519, -0.01308), (-1.306, -0.01744, -0.4248), (-0.9213, 1.073, -1.097), (-1.619, 1.179, 0.09487), (-0.7689, 1.012, -1.115), (-1.23, 1.151, -0.1626), (-0.905, 1.085, -0.9298), (-1.056, 0.8751, -1.458), (-1.307, 0.7684, -1.421), (-0.9885, 0.9846, -1.28), (-1.861, 1.149, 0.08936), (-0.973, 1.075, -1.088), (-0.8709, 0.5464, -0.1455), (-0.81, 0.7718, -0.2867), (-0.7367, 0.2068, -0.3399), (-1.139, -0.05577, -0.4691), (-0.8241, 0.2052, -0.2987), (0.03947, 0.01369, -2.002), (-0.6669, 0.8839, -1.407), (-0.3469, 0.3573, -2.015), (-0.5893, 0.7106, -1.672), (-0.607, 0.8933, -1.245), (-0.3788, -0.1771, -2.173), (-0.7074, -0.1659, -2.021), (-1.129, 0.07273, -1.761), (-0.8156, 0.6911, -1.723), (-0.2495, 0.1094, -2.149), (-0.2315, -0.03235, -2.198), (-0.7406, 0.6589, -1.767), (-0.3647, 0.3512, -2.026), (0.05064, -0.003494, -1.983), (-0.1335, 0.4156, -1.237), (-0.128, 0.4352, -1.311), (0.04272, 0.02438, -1.967), (-0.6054, 0.1633, -0.4657), (-0.6113, 0.1595, -0.4614), (-1.041, -0.3336, -1.368), (-0.9423, -0.3715, -1.362), (-0.2032, -0.3445, -2.058), (-0.7075, -0.1818, -2.012), (-1.157, -0.2103, -0.7128), (-1.152, -0.2216, -0.7475), (-1.085, -0.1564, -0.6216), (-0.5527, -0.05372, -0.7572), (-0.9262, -0.376, -1.347), (-0.907, -0.3799, -1.373), (-0.0008801, -0.272, -1.939), (-0.07327, 0.1488, -1.271), (0.07059, -0.1485, -1.903), (-0.2371, 0.1263, -1.017), (-0.4312, -0.0967, -0.9698), (-1.309, 0.7665, -1.422), (-1.802, 0.7719, -0.8537), (-1.311, 0.7673, -1.42), (-1.218, 0.6644, -1.549), (-1.154, 0.09906, -1.742), (-1.556, -0.009959, -0.7528), (-1.129, 0.006201, -1.724), (-1.765, 0.2027, -0.6134), (-1.827, 0.2966, -0.6195), (-1.147, -0.2791, -1.249), (-0.9782, -0.1925, -1.756), (-1.047, -0.3049, -1.431), (-1.361, -0.1627, -0.9509), (-1.757, 0.4295, -0.9774), (-1.267, 0.1281, -1.606), (-1.886, 0.399, -0.3664), (-1.824, 0.6173, 0.1048), (-1.896, 0.6205, 0.02407), (-1.646, 0.8431, 0.2606), (-1.722, 0.9734, 0.2561), (-1.728, 0.973, 0.2551), (-1.678, 1.17, 0.1394), (-1.684, 1.183, 0.1248), (-1.79, 1.182, 0.08631), (-1.811, 1.173, 0.0883), (-1.711, 1.112, 0.1878), (-1.875, 1.128, 0.1088), (-1.879, 1.138, 0.08531), (-1.997, 1.04, -0.01113), (-1.876, 1.118, 0.1212), (-1.984, 0.8168, 0.07635), (-1.826, 0.746, 0.203), (-2.002, 0.846, 0.06343), (-1.797, 0.7881, 0.2323), (-1.806, 0.9583, 0.2414), (-1.824, 0.9884, 0.2285), (-1.886, 1.054, 0.183), (-1.89, 1.056, 0.1799), (-2.01, 0.9639, 0.06876), (-0.1783, -0.326, -2.067), (-0.1903, -0.3622, -2.027), (-0.1773, -0.3902, -1.972), (-0.06073, -0.3385, -1.922), (-0.02981, -0.307, -1.934), (-0.3472, -0.1879, -2.183), (-0.243, -0.05744, -2.2), (-0.3287, -0.1551, -2.19), (-0.3353, -0.2579, -2.15), (-0.2399, -0.316, -2.094), (-0.1754, -0.3221, -2.07), (0.05277, -0.01645, -1.979), (0.07015, -0.1444, -1.906), (0.06742, -0.155, -1.906), (0.04151, -0.2037, -1.924), (-0.0116, -0.2635, -1.976), (-0.01467, -0.2648, -1.98), (-0.06967, -0.2483, -2.064), (-0.2083, 0.05829, -2.168), (-0.2287, -0.02963, -2.197), (-0.1084, 0.1122, -2.092), (0.03105, 0.01622, -2.015), (-0.2004, -0.06156, -2.184), (-0.07275, -0.1337, -2.111), (0.02369, -0.005762, -2.024)], [], [(53, 52, 45), (64, 3, 4, 66), (72, 73, 65, 69, 70, 68, 71, 64, 66, 67), (50, 23, 9, 2, 48), (1, 8, 7), (22, 6, 24), (42, 20, 1, 7, 6, 22, 43), (17, 19, 10, 0), (0, 10, 14, 12), (26, 0, 12, 29), (62, 59, 16, 15, 33), (59, 61, 16), (37, 36, 28, 27), (122, 121, 120, 117, 116, 118, 119), (33, 15, 17, 0, 26, 28, 36), (120, 104, 35, 117), (116, 34, 37, 27, 118), (69, 65, 32, 31, 47), (106, 47, 31, 30, 103), (103, 30, 105), (73, 72, 60, 61, 59, 62, 63), (14, 13, 21, 39, 40, 29, 12), (25, 41, 38), (122, 119, 25, 38, 109), (58, 57, 42, 43, 51), (43, 22, 24, 23, 50, 51), (98, 99, 46), (100, 101, 58, 51, 50, 48, 49, 52, 53), (42, 57, 55, 39, 21, 20), (113, 54, 102, 114), (111, 110, 56), (113, 112, 54), (65, 73, 63, 32), (44, 68, 70), (52, 49, 71, 68, 44, 45), (89, 91, 74, 76), (4, 5, 67, 66), (48, 2, 3, 64, 71, 49), (75, 76, 74, 5, 4, 3, 2, 9), (95, 94, 79, 78, 84), (93, 92, 77, 78, 79), (97, 96, 88, 85, 86, 87), (86, 85, 18), (19, 82, 81, 11, 13, 14, 10), (11, 81, 80), (78, 77, 8, 1, 20, 21, 13, 11, 80, 84), (18, 83, 82, 19, 17, 15, 16, 61, 60, 87, 86), (18, 85, 88, 83), (93, 94, 95, 96, 97, 91, 89, 90, 92), (84, 80, 81, 82, 83, 88, 96, 95), (79, 94, 93), (87, 60, 72, 67, 5, 74, 91, 97), (77, 92, 90, 75, 9, 23, 24, 6, 7, 8), (75, 90, 89, 76), (98, 46, 107, 108), (69, 47, 106, 107, 46, 99, 100, 53, 45, 44, 70), (62, 33, 36, 37, 34, 35, 104, 105, 30, 31, 32, 63), (101, 100, 99, 98, 108, 115, 114, 102), (55, 57, 58, 101, 102, 54, 112, 111, 56), (55, 56, 110, 109, 38, 41, 40, 39), (114, 115, 121, 122, 109, 110, 111, 112, 113), (104, 120, 121, 115, 108, 107, 106, 103, 105), (29, 40, 41, 25, 119, 118, 27, 28, 26), (35, 34, 116, 117)])
_uv = me_sphere_003.uv_layers.new(name='UVMap')
_uv.uv.foreach_set('vector', [0.5639, 0.2927, 0.5679, 0.3025, 0.5513, 0.3025, 0.494, 0.5969, 0.494, 0.6224, 0.4302, 0.693, 0.4098, 0.693, 0.149, 0.638, 0.1246, 0.3693, 0.16, 0.3025, 0.2716, 0.2429, 0.4491, 0.3147, 0.494, 0.3771, 0.5218, 0.4977, 0.494, 0.5969, 0.4098, 0.693, 0.3501, 0.7147, 0.8123, 0.5218, 0.8376, 0.5784, 0.7766, 0.6239, 0.743, 0.5809, 0.7504, 0.5078, 0.9364, 0.693, 0.9161, 0.7428, 0.9518, 0.693, 0.995, 0.5662, 0.9869, 0.6067, 0.9797, 0.5913, 0.999, 0.5084, 0.9318, 0.6766, 0.9364, 0.693, 0.9518, 0.693, 0.9869, 0.6067, 0.995, 0.5662, 1.0, 0.51, 0.1435, 0.4977, 0.2228, 0.5493, 0.2406, 0.5374, 0.2366, 0.4977, 0.2366, 0.4977, 0.2406, 0.5374, 0.332, 0.5735, 0.3161, 0.4977, 0.2467, 0.3976, 0.2366, 0.4977, 0.3161, 0.4977, 0.3549, 0.4241, 0.004947, 0.4398, 0.0, 0.4977, 0.0005432, 0.4977, 0.05539, 0.4566, 0.07739, 0.3299, 0.0, 0.4977, 0.0001192, 0.4986, 0.0005432, 0.4977, 0.2197, 0.1369, 0.09702, 0.3025, 0.1958, 0.3025, 0.2313, 0.1369, 0.5017, 0.02187, 0.4549, 0.004085, 0.3386, 0.02012, 0.3093, 0.02628, 0.3055, 0.04002, 0.3716, 0.04555, 0.5025, 0.02523, 0.07739, 0.3299, 0.05539, 0.4566, 0.1435, 0.4977, 0.2366, 0.4977, 0.2467, 0.3976, 0.1958, 0.3025, 0.09702, 0.3025, 0.3386, 0.02012, 0.3104, 0.02482, 0.3085, 0.02628, 0.3093, 0.02628, 0.3055, 0.04002, 0.2816, 0.05826, 0.2197, 0.1369, 0.2313, 0.1369, 0.3716, 0.04555, 0.2716, 0.2429, 0.16, 0.3025, 0.1197, 0.3025, 0.2396, 0.1369, 0.2493, 0.1369, 0.3609, 0.02814, 0.2493, 0.1369, 0.2396, 0.1369, 0.3043, 0.04093, 0.3163, 0.03171, 0.3163, 0.03171, 0.3043, 0.04093, 0.3102, 0.0308, 0.1246, 0.3693, 0.149, 0.638, 0.08602, 0.7165, 0.0001192, 0.4986, 0.0, 0.4977, 0.004947, 0.4398, 0.1106, 0.3145, 0.332, 0.5735, 0.5762, 0.8136, 0.8118, 0.6617, 0.715, 0.2797, 0.672, 0.2646, 0.3549, 0.4241, 0.3161, 0.4977, 0.5138, 0.02628, 0.5302, 0.03483, 0.5339, 0.02628, 0.5017, 0.02187, 0.5025, 0.02523, 0.5138, 0.02628, 0.5339, 0.02628, 0.5413, 0.02531, 0.8908, 0.3309, 0.8785, 0.3123, 0.999, 0.5084, 1.0, 0.51, 0.9371, 0.4063, 1.0, 0.51, 0.995, 0.5662, 0.9797, 0.5913, 0.8376, 0.5784, 0.8123, 0.5218, 0.9371, 0.4063, 0.494, 0.009552, 0.5216, 0.01629, 0.494, 0.01389, 0.5651, 0.0228, 0.6252, 0.01907, 0.8908, 0.3309, 0.9371, 0.4063, 0.8123, 0.5218, 0.7504, 0.5078, 0.7378, 0.4977, 0.5679, 0.3025, 0.5639, 0.2927, 0.999, 0.5084, 0.8785, 0.3123, 0.808, 0.228, 0.715, 0.2797, 0.8118, 0.6617, 0.9318, 0.6766, 0.5937, 0.007095, 0.6206, 0.0124, 0.6218, 0.01443, 0.5908, 0.006637, 0.6302, 0.02181, 0.6279, 0.02259, 0.6311, 0.02272, 0.5937, 0.007095, 0.625, 0.01647, 0.6206, 0.0124, 0.16, 0.3025, 0.1246, 0.3693, 0.1106, 0.3145, 0.1197, 0.3025, 0.494, 0.3241, 0.494, 0.3771, 0.4491, 0.3147, 0.5679, 0.3025, 0.7378, 0.4977, 0.5218, 0.4977, 0.494, 0.3771, 0.494, 0.3241, 0.5513, 0.3025, 0.4841, 0.9643, 0.4599, 0.9685, 0.4253, 0.7952, 0.5566, 0.9122, 0.4302, 0.693, 0.4169, 0.7793, 0.3501, 0.7147, 0.4098, 0.693, 0.7504, 0.5078, 0.743, 0.5809, 0.494, 0.6224, 0.494, 0.5969, 0.5218, 0.4977, 0.7378, 0.4977, 0.6312, 0.9167, 0.5566, 0.9122, 0.4253, 0.7952, 0.4169, 0.7793, 0.4302, 0.693, 0.494, 0.6224, 0.743, 0.5809, 0.7766, 0.6239, 0.5068, 0.9998, 0.5782, 0.9906, 0.6387, 0.9769, 0.6417, 0.9761, 0.5662, 0.9759, 0.6026, 0.9863, 0.6559, 0.9615, 0.7183, 0.9469, 0.6417, 0.9761, 0.6387, 0.9769, 0.4221, 0.9857, 0.503, 1.0, 0.4583, 0.9919, 0.4489, 0.9903, 0.4313, 0.9871, 0.3614, 0.9747, 0.4313, 0.9871, 0.4489, 0.9903, 0.438, 0.9859, 0.2228, 0.5493, 0.4562, 0.9764, 0.5221, 0.9656, 0.5352, 0.9465, 0.5762, 0.8136, 0.332, 0.5735, 0.2406, 0.5374, 0.5352, 0.9465, 0.5221, 0.9656, 0.5361, 0.9663, 0.6417, 0.9761, 0.7183, 0.9469, 0.9161, 0.7428, 0.9364, 0.693, 0.9318, 0.6766, 0.8118, 0.6617, 0.5762, 0.8136, 0.5352, 0.9465, 0.5361, 0.9663, 0.5662, 0.9759, 0.438, 0.9859, 0.4512, 0.9795, 0.4562, 0.9764, 0.2228, 0.5493, 0.1435, 0.4977, 0.05539, 0.4566, 0.0005432, 0.4977, 0.0001192, 0.4986, 0.08602, 0.7165, 0.3614, 0.9747, 0.4313, 0.9871, 0.438, 0.9859, 0.4489, 0.9903, 0.4583, 0.9919, 0.4512, 0.9795, 0.6026, 0.9863, 0.5782, 0.9906, 0.5068, 0.9998, 0.503, 1.0, 0.4221, 0.9857, 0.4599, 0.9685, 0.4841, 0.9643, 0.641, 0.9551, 0.6559, 0.9615, 0.5662, 0.9759, 0.5361, 0.9663, 0.5221, 0.9656, 0.4562, 0.9764, 0.4512, 0.9795, 0.4583, 0.9919, 0.503, 1.0, 0.5068, 0.9998, 0.6387, 0.9769, 0.5782, 0.9906, 0.6026, 0.9863, 0.3614, 0.9747, 0.08602, 0.7165, 0.149, 0.638, 0.3501, 0.7147, 0.4169, 0.7793, 0.4253, 0.7952, 0.4599, 0.9685, 0.4221, 0.9857, 0.7183, 0.9469, 0.6559, 0.9615, 0.641, 0.9551, 0.6312, 0.9167, 0.7766, 0.6239, 0.8376, 0.5784, 0.9797, 0.5913, 0.9869, 0.6067, 0.9518, 0.693, 0.9161, 0.7428, 0.6312, 0.9167, 0.641, 0.9551, 0.4841, 0.9643, 0.5566, 0.9122, 0.494, 0.009552, 0.494, 0.01389, 0.45, 0.01602, 0.4926, 0.00891, 0.2716, 0.2429, 0.2493, 0.1369, 0.3609, 0.02814, 0.45, 0.01602, 0.494, 0.01389, 0.5216, 0.01629, 0.5651, 0.0228, 0.5639, 0.2927, 0.5513, 0.3025, 0.494, 0.3241, 0.4491, 0.3147, 0.004947, 0.4398, 0.07739, 0.3299, 0.09702, 0.3025, 0.2197, 0.1369, 0.2816, 0.05826, 0.3085, 0.02628, 0.3104, 0.02482, 0.3102, 0.0308, 0.3043, 0.04093, 0.2396, 0.1369, 0.1197, 0.3025, 0.1106, 0.3145, 0.6252, 0.01907, 0.5651, 0.0228, 0.5216, 0.01629, 0.494, 0.009552, 0.4926, 0.00891, 0.5178, 0.0, 0.5908, 0.006637, 0.6218, 0.01443, 0.808, 0.228, 0.8785, 0.3123, 0.8908, 0.3309, 0.6252, 0.01907, 0.6218, 0.01443, 0.6206, 0.0124, 0.625, 0.01647, 0.6302, 0.02181, 0.6311, 0.02272, 0.808, 0.228, 0.6311, 0.02272, 0.6279, 0.02259, 0.5413, 0.02531, 0.5339, 0.02628, 0.5302, 0.03483, 0.672, 0.2646, 0.715, 0.2797, 0.5908, 0.006637, 0.5178, 0.0, 0.4549, 0.004085, 0.5017, 0.02187, 0.5413, 0.02531, 0.6279, 0.02259, 0.6302, 0.02181, 0.625, 0.01647, 0.5937, 0.007095, 0.3104, 0.02482, 0.3386, 0.02012, 0.4549, 0.004085, 0.5178, 0.0, 0.4926, 0.00891, 0.45, 0.01602, 0.3609, 0.02814, 0.3163, 0.03171, 0.3102, 0.0308, 0.3549, 0.4241, 0.672, 0.2646, 0.5302, 0.03483, 0.5138, 0.02628, 0.5025, 0.02523, 0.3716, 0.04555, 0.2313, 0.1369, 0.1958, 0.3025, 0.2467, 0.3976, 0.3085, 0.02628, 0.2816, 0.05826, 0.3055, 0.04002, 0.3093, 0.02628])
me_sphere_003.update()
me_sphere_004 = bpy.data.meshes.new('Sphere.004')
me_sphere_004.from_pydata([(-0.1784, -0.6042, -0.279), (-0.7324, -1.9, -0.3055), (-1.359, -1.465, -0.9697), (-1.584, -1.166, -0.7608), (-1.681, -1.175, -0.4918), (-1.746, -1.279, -0.1787), (-0.7397, -1.85, -0.6859), (-0.8058, -1.922, -0.3577), (-0.8899, -1.942, -0.1838), (-1.359, -1.575, -0.8232), (-0.2535, -0.6669, -0.1674), (-1.152, -1.683, 0.7377), (-0.1251, -0.7188, -0.3038), (-0.7137, -1.549, 0.4317), (-0.263, -0.8506, -0.09324), (-0.4268, -0.2854, -0.457), (-0.75, -0.2672, -0.4392), (-0.3339, -0.4706, -0.3025), (-1.415, -1.6, 0.8114), (-0.3077, -0.6584, -0.1389), (-0.6659, -1.869, -0.3295), (-0.4562, -1.672, -0.1867), (-0.6688, -1.804, -0.8117), (-1.197, -1.597, -0.9538), (-0.7679, -1.818, -0.758), (0.3557, -0.3309, -2.033), (-0.03006, -0.4751, -0.5981), (0.1409, -0.08096, -1.522), (0.01003, -0.266, -0.9163), (0.005017, -0.6692, -0.5481), (-0.1436, -0.0526, -2.113), (-0.5069, -0.09848, -1.894), (-0.8672, -0.1631, -1.361), (-0.2238, -0.1355, -0.858), (0.1365, -0.04205, -1.87), (0.08985, -0.0359, -2.041), (-0.1549, -0.1243, -0.9413), (0.1214, -0.06426, -1.524), (0.3545, -0.36, -2.048), (0.24, -0.9834, -1.236), (0.2705, -0.8994, -1.249), (0.3579, -0.3668, -2.009), (-0.5316, -1.726, -0.9652), (-0.5405, -1.73, -0.9647), (-1.068, -0.7375, -1.648), (-0.9869, -0.7891, -1.727), (-0.07337, -0.2883, -2.311), (-0.5171, -0.1125, -1.907), (-1.25, -1.371, -1.203), (-1.245, -1.339, -1.23), (-1.165, -1.48, -1.142), (-0.5348, -1.491, -1.328), (-0.9757, -0.8131, -1.733), (-0.9529, -0.793, -1.756), (0.1507, -0.4675, -2.278), (0.1677, -1.045, -1.545), (0.2828, -0.4963, -2.17), (-0.06303, -1.269, -1.392), (-0.3905, -1.316, -1.512), (-0.7529, -0.2664, -0.4405), (-1.37, -0.707, 0.01542), (-0.7545, -0.2678, -0.4382), (-0.6876, -0.1907, -0.6362), (-0.8824, -0.1672, -1.315), (-1.548, -1.129, -0.8413), (-0.9098, -0.2218, -1.413), (-1.679, -1.145, -0.477), (-1.692, -1.089, -0.3575), (-1.172, -0.8137, -1.497), (-0.8525, -0.2983, -1.693), (-1.047, -0.6589, -1.642), (-1.39, -1.027, -1.163), (-1.48, -0.6876, -0.4012), (-1.01, -0.2665, -1.18), (-1.749, -1.313, -0.1235), (-1.662, -1.783, 0.2641), (-1.719, -1.669, 0.2657), (-1.389, -1.95, 0.478), (-1.397, -1.881, 0.6413), (-1.404, -1.878, 0.6433), (-1.226, -1.713, 0.7734), (-1.222, -1.691, 0.7821), (-1.324, -1.612, 0.8126), (-1.352, -1.609, 0.8131), (-1.3, -1.77, 0.7484), (-1.445, -1.622, 0.804), (-1.44, -1.592, 0.807), (-1.594, -1.475, 0.719), (-1.453, -1.638, 0.7996), (-1.716, -1.639, 0.524), (-1.615, -1.852, 0.4356), (-1.717, -1.609, 0.5564), (-1.568, -1.882, 0.4772), (-1.489, -1.839, 0.6569), (-1.49, -1.81, 0.6902), (-1.51, -1.72, 0.7652), (-1.512, -1.715, 0.7672), (-1.663, -1.579, 0.681), (-0.03607, -0.2818, -2.307), (-0.0755, -0.3316, -2.322), (-0.08758, -0.4039, -2.333), (0.05032, -0.4846, -2.312), (0.1014, -0.4726, -2.299), (-0.1149, -0.0567, -2.141), (0.06511, -0.03685, -2.063), (-0.0771, -0.04622, -2.119), (-0.1459, -0.1164, -2.204), (-0.08907, -0.2277, -2.281), (-0.03047, -0.2788, -2.306), (0.349, -0.3695, -2.06), (0.2851, -0.4915, -2.167), (0.2766, -0.4938, -2.176), (0.2277, -0.4791, -2.221), (0.1514, -0.421, -2.28), (0.1483, -0.4162, -2.282), (0.1165, -0.3014, -2.275), (0.1558, -0.0505, -1.948), (0.09406, -0.037, -2.04), (0.2725, -0.1532, -1.905), (0.3509, -0.3132, -2.032), (0.1038, -0.07067, -2.079), (0.1832, -0.2155, -2.178), (0.3334, -0.3074, -2.055)], [], [(53, 52, 45), (64, 3, 4, 66), (72, 73, 65, 69, 70, 68, 71, 64, 66, 67), (50, 23, 9, 2, 48), (1, 8, 7), (22, 6, 24), (42, 20, 1, 7, 6, 22, 43), (17, 19, 10, 0), (0, 10, 14, 12), (26, 0, 12, 29), (62, 59, 16, 15, 33), (59, 61, 16), (37, 36, 28, 27), (122, 121, 120, 117, 116, 118, 119), (33, 15, 17, 0, 26, 28, 36), (120, 104, 35, 117), (116, 34, 37, 27, 118), (69, 65, 32, 31, 47), (106, 47, 31, 30, 103), (103, 30, 105), (73, 72, 60, 61, 59, 62, 63), (14, 13, 21, 39, 40, 29, 12), (25, 41, 38), (122, 119, 25, 38, 109), (58, 57, 42, 43, 51), (43, 22, 24, 23, 50, 51), (98, 99, 46), (100, 101, 58, 51, 50, 48, 49, 52, 53), (42, 57, 55, 39, 21, 20), (113, 54, 102, 114), (111, 110, 56), (113, 112, 54), (65, 73, 63, 32), (44, 68, 70), (52, 49, 71, 68, 44, 45), (89, 91, 74, 76), (4, 5, 67, 66), (48, 2, 3, 64, 71, 49), (75, 76, 74, 5, 4, 3, 2, 9), (95, 94, 79, 78, 84), (93, 92, 77, 78, 79), (97, 96, 88, 85, 86, 87), (86, 85, 18), (19, 82, 81, 11, 13, 14, 10), (11, 81, 80), (78, 77, 8, 1, 20, 21, 13, 11, 80, 84), (18, 83, 82, 19, 17, 15, 16, 61, 60, 87, 86), (18, 85, 88, 83), (93, 94, 95, 96, 97, 91, 89, 90, 92), (84, 80, 81, 82, 83, 88, 96, 95), (79, 94, 93), (87, 60, 72, 67, 5, 74, 91, 97), (77, 92, 90, 75, 9, 23, 24, 6, 7, 8), (75, 90, 89, 76), (98, 46, 107, 108), (69, 47, 106, 107, 46, 99, 100, 53, 45, 44, 70), (62, 33, 36, 37, 34, 35, 104, 105, 30, 31, 32, 63), (101, 100, 99, 98, 108, 115, 114, 102), (55, 57, 58, 101, 102, 54, 112, 111, 56), (55, 56, 110, 109, 38, 41, 40, 39), (114, 115, 121, 122, 109, 110, 111, 112, 113), (104, 120, 121, 115, 108, 107, 106, 103, 105), (29, 40, 41, 25, 119, 118, 27, 28, 26), (35, 34, 116, 117)])
_uv = me_sphere_004.uv_layers.new(name='UVMap')
_uv.uv.foreach_set('vector', [0.5639, 0.2927, 0.5679, 0.3025, 0.5513, 0.3025, 0.494, 0.5969, 0.494, 0.6224, 0.4302, 0.693, 0.4098, 0.693, 0.149, 0.638, 0.1246, 0.3693, 0.16, 0.3025, 0.2716, 0.2429, 0.4491, 0.3147, 0.494, 0.3771, 0.5218, 0.4977, 0.494, 0.5969, 0.4098, 0.693, 0.3501, 0.7147, 0.8123, 0.5218, 0.8376, 0.5784, 0.7766, 0.6239, 0.743, 0.5809, 0.7504, 0.5078, 0.9364, 0.693, 0.9161, 0.7428, 0.9518, 0.693, 0.995, 0.5662, 0.9869, 0.6067, 0.9797, 0.5913, 0.999, 0.5084, 0.9318, 0.6766, 0.9364, 0.693, 0.9518, 0.693, 0.9869, 0.6067, 0.995, 0.5662, 1.0, 0.51, 0.1435, 0.4977, 0.2228, 0.5493, 0.2406, 0.5374, 0.2366, 0.4977, 0.2366, 0.4977, 0.2406, 0.5374, 0.332, 0.5735, 0.3161, 0.4977, 0.2467, 0.3976, 0.2366, 0.4977, 0.3161, 0.4977, 0.3549, 0.4241, 0.004947, 0.4398, 0.0, 0.4977, 0.0005432, 0.4977, 0.05539, 0.4566, 0.07739, 0.3299, 0.0, 0.4977, 0.0001192, 0.4986, 0.0005432, 0.4977, 0.2197, 0.1369, 0.09702, 0.3025, 0.1958, 0.3025, 0.2313, 0.1369, 0.5017, 0.02187, 0.4549, 0.004085, 0.3386, 0.02012, 0.3093, 0.02628, 0.3055, 0.04002, 0.3716, 0.04555, 0.5025, 0.02523, 0.07739, 0.3299, 0.05539, 0.4566, 0.1435, 0.4977, 0.2366, 0.4977, 0.2467, 0.3976, 0.1958, 0.3025, 0.09702, 0.3025, 0.3386, 0.02012, 0.3104, 0.02482, 0.3085, 0.02628, 0.3093, 0.02628, 0.3055, 0.04002, 0.2816, 0.05826, 0.2197, 0.1369, 0.2313, 0.1369, 0.3716, 0.04555, 0.2716, 0.2429, 0.16, 0.3025, 0.1197, 0.3025, 0.2396, 0.1369, 0.2493, 0.1369, 0.3609, 0.02814, 0.2493, 0.1369, 0.2396, 0.1369, 0.3043, 0.04093, 0.3163, 0.03171, 0.3163, 0.03171, 0.3043, 0.04093, 0.3102, 0.0308, 0.1246, 0.3693, 0.149, 0.638, 0.08602, 0.7165, 0.0001192, 0.4986, 0.0, 0.4977, 0.004947, 0.4398, 0.1106, 0.3145, 0.332, 0.5735, 0.5762, 0.8136, 0.8118, 0.6617, 0.715, 0.2797, 0.672, 0.2646, 0.3549, 0.4241, 0.3161, 0.4977, 0.5138, 0.02628, 0.5302, 0.03483, 0.5339, 0.02628, 0.5017, 0.02187, 0.5025, 0.02523, 0.5138, 0.02628, 0.5339, 0.02628, 0.5413, 0.02531, 0.8908, 0.3309, 0.8785, 0.3123, 0.999, 0.5084, 1.0, 0.51, 0.9371, 0.4063, 1.0, 0.51, 0.995, 0.5662, 0.9797, 0.5913, 0.8376, 0.5784, 0.8123, 0.5218, 0.9371, 0.4063, 0.494, 0.009552, 0.5216, 0.01629, 0.494, 0.01389, 0.5651, 0.0228, 0.6252, 0.01907, 0.8908, 0.3309, 0.9371, 0.4063, 0.8123, 0.5218, 0.7504, 0.5078, 0.7378, 0.4977, 0.5679, 0.3025, 0.5639, 0.2927, 0.999, 0.5084, 0.8785, 0.3123, 0.808, 0.228, 0.715, 0.2797, 0.8118, 0.6617, 0.9318, 0.6766, 0.5937, 0.007095, 0.6206, 0.0124, 0.6218, 0.01443, 0.5908, 0.006637, 0.6302, 0.02181, 0.6279, 0.02259, 0.6311, 0.02272, 0.5937, 0.007095, 0.625, 0.01647, 0.6206, 0.0124, 0.16, 0.3025, 0.1246, 0.3693, 0.1106, 0.3145, 0.1197, 0.3025, 0.494, 0.3241, 0.494, 0.3771, 0.4491, 0.3147, 0.5679, 0.3025, 0.7378, 0.4977, 0.5218, 0.4977, 0.494, 0.3771, 0.494, 0.3241, 0.5513, 0.3025, 0.4841, 0.9643, 0.4599, 0.9685, 0.4253, 0.7952, 0.5566, 0.9122, 0.4302, 0.693, 0.4169, 0.7793, 0.3501, 0.7147, 0.4098, 0.693, 0.7504, 0.5078, 0.743, 0.5809, 0.494, 0.6224, 0.494, 0.5969, 0.5218, 0.4977, 0.7378, 0.4977, 0.6312, 0.9167, 0.5566, 0.9122, 0.4253, 0.7952, 0.4169, 0.7793, 0.4302, 0.693, 0.494, 0.6224, 0.743, 0.5809, 0.7766, 0.6239, 0.5068, 0.9998, 0.5782, 0.9906, 0.6387, 0.9769, 0.6417, 0.9761, 0.5662, 0.9759, 0.6026, 0.9863, 0.6559, 0.9615, 0.7183, 0.9469, 0.6417, 0.9761, 0.6387, 0.9769, 0.4221, 0.9857, 0.503, 1.0, 0.4583, 0.9919, 0.4489, 0.9903, 0.4313, 0.9871, 0.3614, 0.9747, 0.4313, 0.9871, 0.4489, 0.9903, 0.438, 0.9859, 0.2228, 0.5493, 0.4562, 0.9764, 0.5221, 0.9656, 0.5352, 0.9465, 0.5762, 0.8136, 0.332, 0.5735, 0.2406, 0.5374, 0.5352, 0.9465, 0.5221, 0.9656, 0.5361, 0.9663, 0.6417, 0.9761, 0.7183, 0.9469, 0.9161, 0.7428, 0.9364, 0.693, 0.9318, 0.6766, 0.8118, 0.6617, 0.5762, 0.8136, 0.5352, 0.9465, 0.5361, 0.9663, 0.5662, 0.9759, 0.438, 0.9859, 0.4512, 0.9795, 0.4562, 0.9764, 0.2228, 0.5493, 0.1435, 0.4977, 0.05539, 0.4566, 0.0005432, 0.4977, 0.0001192, 0.4986, 0.08602, 0.7165, 0.3614, 0.9747, 0.4313, 0.9871, 0.438, 0.9859, 0.4489, 0.9903, 0.4583, 0.9919, 0.4512, 0.9795, 0.6026, 0.9863, 0.5782, 0.9906, 0.5068, 0.9998, 0.503, 1.0, 0.4221, 0.9857, 0.4599, 0.9685, 0.4841, 0.9643, 0.641, 0.9551, 0.6559, 0.9615, 0.5662, 0.9759, 0.5361, 0.9663, 0.5221, 0.9656, 0.4562, 0.9764, 0.4512, 0.9795, 0.4583, 0.9919, 0.503, 1.0, 0.5068, 0.9998, 0.6387, 0.9769, 0.5782, 0.9906, 0.6026, 0.9863, 0.3614, 0.9747, 0.08602, 0.7165, 0.149, 0.638, 0.3501, 0.7147, 0.4169, 0.7793, 0.4253, 0.7952, 0.4599, 0.9685, 0.4221, 0.9857, 0.7183, 0.9469, 0.6559, 0.9615, 0.641, 0.9551, 0.6312, 0.9167, 0.7766, 0.6239, 0.8376, 0.5784, 0.9797, 0.5913, 0.9869, 0.6067, 0.9518, 0.693, 0.9161, 0.7428, 0.6312, 0.9167, 0.641, 0.9551, 0.4841, 0.9643, 0.5566, 0.9122, 0.494, 0.009552, 0.494, 0.01389, 0.45, 0.01602, 0.4926, 0.00891, 0.2716, 0.2429, 0.2493, 0.1369, 0.3609, 0.02814, 0.45, 0.01602, 0.494, 0.01389, 0.5216, 0.01629, 0.5651, 0.0228, 0.5639, 0.2927, 0.5513, 0.3025, 0.494, 0.3241, 0.4491, 0.3147, 0.004947, 0.4398, 0.07739, 0.3299, 0.09702, 0.3025, 0.2197, 0.1369, 0.2816, 0.05826, 0.3085, 0.02628, 0.3104, 0.02482, 0.3102, 0.0308, 0.3043, 0.04093, 0.2396, 0.1369, 0.1197, 0.3025, 0.1106, 0.3145, 0.6252, 0.01907, 0.5651, 0.0228, 0.5216, 0.01629, 0.494, 0.009552, 0.4926, 0.00891, 0.5178, 0.0, 0.5908, 0.006637, 0.6218, 0.01443, 0.808, 0.228, 0.8785, 0.3123, 0.8908, 0.3309, 0.6252, 0.01907, 0.6218, 0.01443, 0.6206, 0.0124, 0.625, 0.01647, 0.6302, 0.02181, 0.6311, 0.02272, 0.808, 0.228, 0.6311, 0.02272, 0.6279, 0.02259, 0.5413, 0.02531, 0.5339, 0.02628, 0.5302, 0.03483, 0.672, 0.2646, 0.715, 0.2797, 0.5908, 0.006637, 0.5178, 0.0, 0.4549, 0.004085, 0.5017, 0.02187, 0.5413, 0.02531, 0.6279, 0.02259, 0.6302, 0.02181, 0.625, 0.01647, 0.5937, 0.007095, 0.3104, 0.02482, 0.3386, 0.02012, 0.4549, 0.004085, 0.5178, 0.0, 0.4926, 0.00891, 0.45, 0.01602, 0.3609, 0.02814, 0.3163, 0.03171, 0.3102, 0.0308, 0.3549, 0.4241, 0.672, 0.2646, 0.5302, 0.03483, 0.5138, 0.02628, 0.5025, 0.02523, 0.3716, 0.04555, 0.2313, 0.1369, 0.1958, 0.3025, 0.2467, 0.3976, 0.3085, 0.02628, 0.2816, 0.05826, 0.3055, 0.04002, 0.3093, 0.02628])
me_sphere_004.update()
me_sphere_009 = bpy.data.meshes.new('Sphere.009')
me_sphere_009.from_pydata([(-0.5, 0.866, -1.032e-07), (0.8595, 0.2401, 0.9033), (0.4838, -0.838, 0.3846), (-4.318e-08, -0.9514, 0.5768), (-0.124, -0.8907, 0.9033), (-0.1498, -0.7708, 1.302), (0.9575, -1.178e-07, 0.5041), (0.8894, 0.1287, 0.9033), (0.8201, 0.1441, 1.133), (0.549, -0.7499, 0.5834), (-0.4923, 0.8526, 0.1834), (0.08012, 0.4276, 2.076), (-0.3456, 0.9074, -1.032e-07), (0.1597, 0.7142, 1.461), (-0.3148, 0.8861, 0.3506), (-0.8521, 0.492, -0.1904), (-0.9587, 0.1542, -1.032e-07), (-0.681, 0.6851, -1.032e-07), (-0.1089, 0.1885, 2.258), (-0.527, 0.8116, 0.2383), (0.8506, 0.2975, 0.8273), (0.6174, 0.6129, 0.7582), (0.9733, -1.116e-07, 0.3165), (0.6675, -0.6556, 0.3731), (0.9436, -0.07426, 0.4326), (0.03846, 0.3724, -2.181), (-0.4805, 0.8322, -0.4634), (-0.5104, 0.4556, -1.669), (-0.5793, 0.6828, -0.9033), (-0.2703, 0.8989, -0.3404), (-0.3686, -0.2128, -2.113), (-0.4942, -0.4717, -1.669), (-0.7273, -0.5348, -0.9033), (-0.8094, 0.4673, -0.7761), (-0.4126, 0.2382, -2.033), (-0.3604, 0.08302, -2.181), (-0.7712, 0.4908, -0.9033), (-0.533, 0.4329, -1.669), (0.07751, 0.3619, -2.181), (0.4293, 0.7292, -1.008), (0.3459, 0.7549, -1.079), (0.07025, 0.3889, -2.141), (0.9811, 0.05497, 0.04938), (0.983, 0.04559, 0.05662), (-1.259e-08, -0.9323, -0.8033), (0.1114, -0.894, -0.9033), (-1.082e-08, -0.2606, -2.238), (-0.4754, -0.4905, -1.669), (0.498, -0.8626, 0.04652), (0.4735, -0.8731, -1.032e-07), (0.6183, -0.7349, 0.1111), (0.8607, -0.1682, -0.4229), (0.1436, -0.8854, -0.9033), (0.1357, -0.8747, -0.9486), (0.2459, -8.665e-08, -2.245), (0.61, 0.4611, -1.247), (0.2663, 0.2085, -2.197), (0.747, 0.3041, -0.8576), (0.7709, -0.1237, -0.7717), (-0.9597, 0.1503, -1.032e-07), (-0.7926, -0.2407, 1.012), (-0.9595, 0.15, 0.003849), (-0.9501, 0.1018, -0.2681), (-0.7449, -0.5236, -0.8477), (-3.149e-08, -0.9613, 0.4587), (-0.6489, -0.6131, -0.9033), (-0.1636, -0.88, 0.9033), (-0.2796, -0.8206, 1.003), (-4.504e-09, -0.953, -0.5581), (-0.4321, -0.7234, -1.179), (-0.08732, -0.9052, -0.8468), (0.0539, -0.9856, -1.032e-07), (-0.6703, -0.6148, 0.6488), (-0.7177, -0.5799, -0.5939), (-0.1335, -0.741, 1.376), (0.2665, -0.4137, 1.938), (0.1216, -0.4731, 1.917), (0.4358, 0.01061, 2.078), (0.287, 0.1014, 2.212), (0.281, 0.0959, 2.216), (0.0818, 0.3692, 2.167), (0.05458, 0.3787, 2.164), (-0.0734, 0.2874, 2.214), (-0.08317, 0.2585, 2.229), (0.1403, 0.2734, 2.212), (-0.08755, 0.1516, 2.278), (-0.1218, 0.1599, 2.264), (-0.2577, -0.0594, 2.206), (-0.06936, 0.1399, 2.286), (-0.01932, -0.3115, 2.158), (0.2857, -0.2592, 2.116), (-0.06621, -0.2927, 2.177), (0.3145, -0.1831, 2.145), (0.211, 0.0122, 2.26), (0.1636, 0.03198, 2.28), (0.02488, 0.05759, 2.322), (0.01746, 0.05622, 2.323), (-0.1398, -0.1584, 2.257), (-9.048e-09, -0.2179, -2.258), (0.05352, -0.2699, -2.227), (0.138, -0.2905, -2.197), (0.2549, -0.1291, -2.214), (0.2482, -0.06597, -2.236), (-0.3452, -0.1993, -2.156), (-0.3567, 0.04337, -2.187), (-0.3571, -0.1449, -2.16), (-0.2586, -0.2716, -2.172), (-0.08548, -0.2586, -2.228), (-0.002771, -0.2108, -2.261), (0.09194, 0.3484, -2.185), (0.2601, 0.2129, -2.198), (0.2646, 0.1979, -2.201), (0.2545, 0.1176, -2.226), (0.1937, -8.681e-08, -2.269), (0.188, -0.004284, -2.272), (0.0462, -0.03363, -2.302), (-0.3663, 0.2115, -2.117), (-0.3589, 0.08868, -2.181), (-0.2377, 0.3622, -2.092), (0.01658, 0.3679, -2.186), (-0.3019, 0.07492, -2.209), (-0.07602, 0.09878, -2.283), (0.01497, 0.3352, -2.201)], [], [(53, 52, 45), (64, 3, 4, 66), (72, 73, 65, 69, 70, 68, 71, 64, 66, 67), (50, 23, 9, 2, 48), (1, 8, 7), (22, 6, 24), (42, 20, 1, 7, 6, 22, 43), (17, 19, 10, 0), (0, 10, 14, 12), (26, 0, 12, 29), (62, 59, 16, 15, 33), (59, 61, 16), (37, 36, 28, 27), (122, 121, 120, 117, 116, 118, 119), (33, 15, 17, 0, 26, 28, 36), (120, 104, 35, 117), (116, 34, 37, 27, 118), (69, 65, 32, 31, 47), (106, 47, 31, 30, 103), (103, 30, 105), (73, 72, 60, 61, 59, 62, 63), (14, 13, 21, 39, 40, 29, 12), (25, 41, 38), (122, 119, 25, 38, 109), (58, 57, 42, 43, 51), (43, 22, 24, 23, 50, 51), (98, 99, 46), (100, 101, 58, 51, 50, 48, 49, 52, 53), (42, 57, 55, 39, 21, 20), (113, 54, 102, 114), (111, 110, 56), (113, 112, 54), (65, 73, 63, 32), (44, 68, 70), (52, 49, 71, 68, 44, 45), (89, 91, 74, 76), (4, 5, 67, 66), (48, 2, 3, 64, 71, 49), (75, 76, 74, 5, 4, 3, 2, 9), (95, 94, 79, 78, 84), (93, 92, 77, 78, 79), (97, 96, 88, 85, 86, 87), (86, 85, 18), (19, 82, 81, 11, 13, 14, 10), (11, 81, 80), (78, 77, 8, 1, 20, 21, 13, 11, 80, 84), (18, 83, 82, 19, 17, 15, 16, 61, 60, 87, 86), (18, 85, 88, 83), (93, 94, 95, 96, 97, 91, 89, 90, 92), (84, 80, 81, 82, 83, 88, 96, 95), (79, 94, 93), (87, 60, 72, 67, 5, 74, 91, 97), (77, 92, 90, 75, 9, 23, 24, 6, 7, 8), (75, 90, 89, 76), (98, 46, 107, 108), (69, 47, 106, 107, 46, 99, 100, 53, 45, 44, 70), (62, 33, 36, 37, 34, 35, 104, 105, 30, 31, 32, 63), (101, 100, 99, 98, 108, 115, 114, 102), (55, 57, 58, 101, 102, 54, 112, 111, 56), (55, 56, 110, 109, 38, 41, 40, 39), (114, 115, 121, 122, 109, 110, 111, 112, 113), (104, 120, 121, 115, 108, 107, 106, 103, 105), (29, 40, 41, 25, 119, 118, 27, 28, 26), (35, 34, 116, 117)])
_uv = me_sphere_009.uv_layers.new(name='UVMap')
_uv.uv.foreach_set('vector', [0.5639, 0.2927, 0.5679, 0.3025, 0.5513, 0.3025, 0.494, 0.5969, 0.494, 0.6224, 0.4302, 0.693, 0.4098, 0.693, 0.149, 0.638, 0.1246, 0.3693, 0.16, 0.3025, 0.2716, 0.2429, 0.4491, 0.3147, 0.494, 0.3771, 0.5218, 0.4977, 0.494, 0.5969, 0.4098, 0.693, 0.3501, 0.7147, 0.8123, 0.5218, 0.8376, 0.5784, 0.7766, 0.6239, 0.743, 0.5809, 0.7504, 0.5078, 0.9364, 0.693, 0.9161, 0.7428, 0.9518, 0.693, 0.995, 0.5662, 0.9869, 0.6067, 0.9797, 0.5913, 0.999, 0.5084, 0.9318, 0.6766, 0.9364, 0.693, 0.9518, 0.693, 0.9869, 0.6067, 0.995, 0.5662, 1.0, 0.51, 0.1435, 0.4977, 0.2228, 0.5493, 0.2406, 0.5374, 0.2366, 0.4977, 0.2366, 0.4977, 0.2406, 0.5374, 0.332, 0.5735, 0.3161, 0.4977, 0.2467, 0.3976, 0.2366, 0.4977, 0.3161, 0.4977, 0.3549, 0.4241, 0.004947, 0.4398, 0.0, 0.4977, 0.0005432, 0.4977, 0.05539, 0.4566, 0.07739, 0.3299, 0.0, 0.4977, 0.0001192, 0.4986, 0.0005432, 0.4977, 0.2197, 0.1369, 0.09702, 0.3025, 0.1958, 0.3025, 0.2313, 0.1369, 0.5017, 0.02187, 0.4549, 0.004085, 0.3386, 0.02012, 0.3093, 0.02628, 0.3055, 0.04002, 0.3716, 0.04555, 0.5025, 0.02523, 0.07739, 0.3299, 0.05539, 0.4566, 0.1435, 0.4977, 0.2366, 0.4977, 0.2467, 0.3976, 0.1958, 0.3025, 0.09702, 0.3025, 0.3386, 0.02012, 0.3104, 0.02482, 0.3085, 0.02628, 0.3093, 0.02628, 0.3055, 0.04002, 0.2816, 0.05826, 0.2197, 0.1369, 0.2313, 0.1369, 0.3716, 0.04555, 0.2716, 0.2429, 0.16, 0.3025, 0.1197, 0.3025, 0.2396, 0.1369, 0.2493, 0.1369, 0.3609, 0.02814, 0.2493, 0.1369, 0.2396, 0.1369, 0.3043, 0.04093, 0.3163, 0.03171, 0.3163, 0.03171, 0.3043, 0.04093, 0.3102, 0.0308, 0.1246, 0.3693, 0.149, 0.638, 0.08602, 0.7165, 0.0001192, 0.4986, 0.0, 0.4977, 0.004947, 0.4398, 0.1106, 0.3145, 0.332, 0.5735, 0.5762, 0.8136, 0.8118, 0.6617, 0.715, 0.2797, 0.672, 0.2646, 0.3549, 0.4241, 0.3161, 0.4977, 0.5138, 0.02628, 0.5302, 0.03483, 0.5339, 0.02628, 0.5017, 0.02187, 0.5025, 0.02523, 0.5138, 0.02628, 0.5339, 0.02628, 0.5413, 0.02531, 0.8908, 0.3309, 0.8785, 0.3123, 0.999, 0.5084, 1.0, 0.51, 0.9371, 0.4063, 1.0, 0.51, 0.995, 0.5662, 0.9797, 0.5913, 0.8376, 0.5784, 0.8123, 0.5218, 0.9371, 0.4063, 0.494, 0.009552, 0.5216, 0.01629, 0.494, 0.01389, 0.5651, 0.0228, 0.6252, 0.01907, 0.8908, 0.3309, 0.9371, 0.4063, 0.8123, 0.5218, 0.7504, 0.5078, 0.7378, 0.4977, 0.5679, 0.3025, 0.5639, 0.2927, 0.999, 0.5084, 0.8785, 0.3123, 0.808, 0.228, 0.715, 0.2797, 0.8118, 0.6617, 0.9318, 0.6766, 0.5937, 0.007095, 0.6206, 0.0124, 0.6218, 0.01443, 0.5908, 0.006637, 0.6302, 0.02181, 0.6279, 0.02259, 0.6311, 0.02272, 0.5937, 0.007095, 0.625, 0.01647, 0.6206, 0.0124, 0.16, 0.3025, 0.1246, 0.3693, 0.1106, 0.3145, 0.1197, 0.3025, 0.494, 0.3241, 0.494, 0.3771, 0.4491, 0.3147, 0.5679, 0.3025, 0.7378, 0.4977, 0.5218, 0.4977, 0.494, 0.3771, 0.494, 0.3241, 0.5513, 0.3025, 0.4841, 0.9643, 0.4599, 0.9685, 0.4253, 0.7952, 0.5566, 0.9122, 0.4302, 0.693, 0.4169, 0.7793, 0.3501, 0.7147, 0.4098, 0.693, 0.7504, 0.5078, 0.743, 0.5809, 0.494, 0.6224, 0.494, 0.5969, 0.5218, 0.4977, 0.7378, 0.4977, 0.6312, 0.9167, 0.5566, 0.9122, 0.4253, 0.7952, 0.4169, 0.7793, 0.4302, 0.693, 0.494, 0.6224, 0.743, 0.5809, 0.7766, 0.6239, 0.5068, 0.9998, 0.5782, 0.9906, 0.6387, 0.9769, 0.6417, 0.9761, 0.5662, 0.9759, 0.6026, 0.9863, 0.6559, 0.9615, 0.7183, 0.9469, 0.6417, 0.9761, 0.6387, 0.9769, 0.4221, 0.9857, 0.503, 1.0, 0.4583, 0.9919, 0.4489, 0.9903, 0.4313, 0.9871, 0.3614, 0.9747, 0.4313, 0.9871, 0.4489, 0.9903, 0.438, 0.9859, 0.2228, 0.5493, 0.4562, 0.9764, 0.5221, 0.9656, 0.5352, 0.9465, 0.5762, 0.8136, 0.332, 0.5735, 0.2406, 0.5374, 0.5352, 0.9465, 0.5221, 0.9656, 0.5361, 0.9663, 0.6417, 0.9761, 0.7183, 0.9469, 0.9161, 0.7428, 0.9364, 0.693, 0.9318, 0.6766, 0.8118, 0.6617, 0.5762, 0.8136, 0.5352, 0.9465, 0.5361, 0.9663, 0.5662, 0.9759, 0.438, 0.9859, 0.4512, 0.9795, 0.4562, 0.9764, 0.2228, 0.5493, 0.1435, 0.4977, 0.05539, 0.4566, 0.0005432, 0.4977, 0.0001192, 0.4986, 0.08602, 0.7165, 0.3614, 0.9747, 0.4313, 0.9871, 0.438, 0.9859, 0.4489, 0.9903, 0.4583, 0.9919, 0.4512, 0.9795, 0.6026, 0.9863, 0.5782, 0.9906, 0.5068, 0.9998, 0.503, 1.0, 0.4221, 0.9857, 0.4599, 0.9685, 0.4841, 0.9643, 0.641, 0.9551, 0.6559, 0.9615, 0.5662, 0.9759, 0.5361, 0.9663, 0.5221, 0.9656, 0.4562, 0.9764, 0.4512, 0.9795, 0.4583, 0.9919, 0.503, 1.0, 0.5068, 0.9998, 0.6387, 0.9769, 0.5782, 0.9906, 0.6026, 0.9863, 0.3614, 0.9747, 0.08602, 0.7165, 0.149, 0.638, 0.3501, 0.7147, 0.4169, 0.7793, 0.4253, 0.7952, 0.4599, 0.9685, 0.4221, 0.9857, 0.7183, 0.9469, 0.6559, 0.9615, 0.641, 0.9551, 0.6312, 0.9167, 0.7766, 0.6239, 0.8376, 0.5784, 0.9797, 0.5913, 0.9869, 0.6067, 0.9518, 0.693, 0.9161, 0.7428, 0.6312, 0.9167, 0.641, 0.9551, 0.4841, 0.9643, 0.5566, 0.9122, 0.494, 0.009552, 0.494, 0.01389, 0.45, 0.01602, 0.4926, 0.00891, 0.2716, 0.2429, 0.2493, 0.1369, 0.3609, 0.02814, 0.45, 0.01602, 0.494, 0.01389, 0.5216, 0.01629, 0.5651, 0.0228, 0.5639, 0.2927, 0.5513, 0.3025, 0.494, 0.3241, 0.4491, 0.3147, 0.004947, 0.4398, 0.07739, 0.3299, 0.09702, 0.3025, 0.2197, 0.1369, 0.2816, 0.05826, 0.3085, 0.02628, 0.3104, 0.02482, 0.3102, 0.0308, 0.3043, 0.04093, 0.2396, 0.1369, 0.1197, 0.3025, 0.1106, 0.3145, 0.6252, 0.01907, 0.5651, 0.0228, 0.5216, 0.01629, 0.494, 0.009552, 0.4926, 0.00891, 0.5178, 0.0, 0.5908, 0.006637, 0.6218, 0.01443, 0.808, 0.228, 0.8785, 0.3123, 0.8908, 0.3309, 0.6252, 0.01907, 0.6218, 0.01443, 0.6206, 0.0124, 0.625, 0.01647, 0.6302, 0.02181, 0.6311, 0.02272, 0.808, 0.228, 0.6311, 0.02272, 0.6279, 0.02259, 0.5413, 0.02531, 0.5339, 0.02628, 0.5302, 0.03483, 0.672, 0.2646, 0.715, 0.2797, 0.5908, 0.006637, 0.5178, 0.0, 0.4549, 0.004085, 0.5017, 0.02187, 0.5413, 0.02531, 0.6279, 0.02259, 0.6302, 0.02181, 0.625, 0.01647, 0.5937, 0.007095, 0.3104, 0.02482, 0.3386, 0.02012, 0.4549, 0.004085, 0.5178, 0.0, 0.4926, 0.00891, 0.45, 0.01602, 0.3609, 0.02814, 0.3163, 0.03171, 0.3102, 0.0308, 0.3549, 0.4241, 0.672, 0.2646, 0.5302, 0.03483, 0.5138, 0.02628, 0.5025, 0.02523, 0.3716, 0.04555, 0.2313, 0.1369, 0.1958, 0.3025, 0.2467, 0.3976, 0.3085, 0.02628, 0.2816, 0.05826, 0.3055, 0.04002, 0.3093, 0.02628])
me_sphere_009.update()
me_sphere_010 = bpy.data.meshes.new('Sphere.010')
me_sphere_010.from_pydata([(-0.5, 0.866, -1.032e-07), (0.8595, 0.2401, 0.9033), (0.4838, -0.838, 0.3846), (-4.318e-08, -0.9514, 0.5768), (-0.124, -0.8907, 0.9033), (-0.1498, -0.7708, 1.302), (0.9575, -1.178e-07, 0.5041), (0.8894, 0.1287, 0.9033), (0.8201, 0.1441, 1.133), (0.549, -0.7499, 0.5834), (-0.4923, 0.8526, 0.1834), (0.08012, 0.4276, 2.076), (-0.3456, 0.9074, -1.032e-07), (0.1597, 0.7142, 1.461), (-0.3148, 0.8861, 0.3506), (-0.8521, 0.492, -0.1904), (-0.9587, 0.1542, -1.032e-07), (-0.681, 0.6851, -1.032e-07), (-0.1089, 0.1885, 2.258), (-0.527, 0.8116, 0.2383), (0.8506, 0.2975, 0.8273), (0.6174, 0.6129, 0.7582), (0.9733, -1.116e-07, 0.3165), (0.6675, -0.6556, 0.3731), (0.9436, -0.07426, 0.4326), (0.03846, 0.3724, -2.181), (-0.4805, 0.8322, -0.4634), (-0.5104, 0.4556, -1.669), (-0.5793, 0.6828, -0.9033), (-0.2703, 0.8989, -0.3404), (-0.3686, -0.2128, -2.113), (-0.4942, -0.4717, -1.669), (-0.7273, -0.5348, -0.9033), (-0.8094, 0.4673, -0.7761), (-0.4126, 0.2382, -2.033), (-0.3604, 0.08302, -2.181), (-0.7712, 0.4908, -0.9033), (-0.533, 0.4329, -1.669), (0.07751, 0.3619, -2.181), (0.4293, 0.7292, -1.008), (0.3459, 0.7549, -1.079), (0.07025, 0.3889, -2.141), (0.9811, 0.05497, 0.04938), (0.983, 0.04559, 0.05662), (-1.259e-08, -0.9323, -0.8033), (0.1114, -0.894, -0.9033), (-1.082e-08, -0.2606, -2.238), (-0.4754, -0.4905, -1.669), (0.498, -0.8626, 0.04652), (0.4735, -0.8731, -1.032e-07), (0.6183, -0.7349, 0.1111), (0.8607, -0.1682, -0.4229), (0.1436, -0.8854, -0.9033), (0.1357, -0.8747, -0.9486), (0.2459, -8.665e-08, -2.245), (0.61, 0.4611, -1.247), (0.2663, 0.2085, -2.197), (0.747, 0.3041, -0.8576), (0.7709, -0.1237, -0.7717), (-0.9597, 0.1503, -1.032e-07), (-0.7926, -0.2407, 1.012), (-0.9595, 0.15, 0.003849), (-0.9501, 0.1018, -0.2681), (-0.7449, -0.5236, -0.8477), (-3.149e-08, -0.9613, 0.4587), (-0.6489, -0.6131, -0.9033), (-0.1636, -0.88, 0.9033), (-0.2796, -0.8206, 1.003), (-4.504e-09, -0.953, -0.5581), (-0.4321, -0.7234, -1.179), (-0.08732, -0.9052, -0.8468), (0.0539, -0.9856, -1.032e-07), (-0.6703, -0.6148, 0.6488), (-0.7177, -0.5799, -0.5939), (-0.1335, -0.741, 1.376), (0.2665, -0.4137, 1.938), (0.1216, -0.4731, 1.917), (0.4358, 0.01061, 2.078), (0.287, 0.1014, 2.212), (0.281, 0.0959, 2.216), (0.0818, 0.3692, 2.167), (0.05458, 0.3787, 2.164), (-0.0734, 0.2874, 2.214), (-0.08317, 0.2585, 2.229), (0.1403, 0.2734, 2.212), (-0.08755, 0.1516, 2.278), (-0.1218, 0.1599, 2.264), (-0.2577, -0.0594, 2.206), (-0.06936, 0.1399, 2.286), (-0.01932, -0.3115, 2.158), (0.2857, -0.2592, 2.116), (-0.06621, -0.2927, 2.177), (0.3145, -0.1831, 2.145), (0.211, 0.0122, 2.26), (0.1636, 0.03198, 2.28), (0.02488, 0.05759, 2.322), (0.01746, 0.05622, 2.323), (-0.1398, -0.1584, 2.257), (-9.048e-09, -0.2179, -2.258), (0.05352, -0.2699, -2.227), (0.138, -0.2905, -2.197), (0.2549, -0.1291, -2.214), (0.2482, -0.06597, -2.236), (-0.3452, -0.1993, -2.156), (-0.3567, 0.04337, -2.187), (-0.3571, -0.1449, -2.16), (-0.2586, -0.2716, -2.172), (-0.08548, -0.2586, -2.228), (-0.002771, -0.2108, -2.261), (0.09194, 0.3484, -2.185), (0.2601, 0.2129, -2.198), (0.2646, 0.1979, -2.201), (0.2545, 0.1176, -2.226), (0.1937, -8.681e-08, -2.269), (0.188, -0.004284, -2.272), (0.0462, -0.03363, -2.302), (-0.3663, 0.2115, -2.117), (-0.3589, 0.08868, -2.181), (-0.2377, 0.3622, -2.092), (0.01658, 0.3679, -2.186), (-0.3019, 0.07492, -2.209), (-0.07602, 0.09878, -2.283), (0.01497, 0.3352, -2.201)], [], [(53, 52, 45), (64, 3, 4, 66), (72, 73, 65, 69, 70, 68, 71, 64, 66, 67), (50, 23, 9, 2, 48), (1, 8, 7), (22, 6, 24), (42, 20, 1, 7, 6, 22, 43), (17, 19, 10, 0), (0, 10, 14, 12), (26, 0, 12, 29), (62, 59, 16, 15, 33), (59, 61, 16), (37, 36, 28, 27), (122, 121, 120, 117, 116, 118, 119), (33, 15, 17, 0, 26, 28, 36), (120, 104, 35, 117), (116, 34, 37, 27, 118), (69, 65, 32, 31, 47), (106, 47, 31, 30, 103), (103, 30, 105), (73, 72, 60, 61, 59, 62, 63), (14, 13, 21, 39, 40, 29, 12), (25, 41, 38), (122, 119, 25, 38, 109), (58, 57, 42, 43, 51), (43, 22, 24, 23, 50, 51), (98, 99, 46), (100, 101, 58, 51, 50, 48, 49, 52, 53), (42, 57, 55, 39, 21, 20), (113, 54, 102, 114), (111, 110, 56), (113, 112, 54), (65, 73, 63, 32), (44, 68, 70), (52, 49, 71, 68, 44, 45), (89, 91, 74, 76), (4, 5, 67, 66), (48, 2, 3, 64, 71, 49), (75, 76, 74, 5, 4, 3, 2, 9), (95, 94, 79, 78, 84), (93, 92, 77, 78, 79), (97, 96, 88, 85, 86, 87), (86, 85, 18), (19, 82, 81, 11, 13, 14, 10), (11, 81, 80), (78, 77, 8, 1, 20, 21, 13, 11, 80, 84), (18, 83, 82, 19, 17, 15, 16, 61, 60, 87, 86), (18, 85, 88, 83), (93, 94, 95, 96, 97, 91, 89, 90, 92), (84, 80, 81, 82, 83, 88, 96, 95), (79, 94, 93), (87, 60, 72, 67, 5, 74, 91, 97), (77, 92, 90, 75, 9, 23, 24, 6, 7, 8), (75, 90, 89, 76), (98, 46, 107, 108), (69, 47, 106, 107, 46, 99, 100, 53, 45, 44, 70), (62, 33, 36, 37, 34, 35, 104, 105, 30, 31, 32, 63), (101, 100, 99, 98, 108, 115, 114, 102), (55, 57, 58, 101, 102, 54, 112, 111, 56), (55, 56, 110, 109, 38, 41, 40, 39), (114, 115, 121, 122, 109, 110, 111, 112, 113), (104, 120, 121, 115, 108, 107, 106, 103, 105), (29, 40, 41, 25, 119, 118, 27, 28, 26), (35, 34, 116, 117)])
_uv = me_sphere_010.uv_layers.new(name='UVMap')
_uv.uv.foreach_set('vector', [0.5639, 0.2927, 0.5679, 0.3025, 0.5513, 0.3025, 0.494, 0.5969, 0.494, 0.6224, 0.4302, 0.693, 0.4098, 0.693, 0.149, 0.638, 0.1246, 0.3693, 0.16, 0.3025, 0.2716, 0.2429, 0.4491, 0.3147, 0.494, 0.3771, 0.5218, 0.4977, 0.494, 0.5969, 0.4098, 0.693, 0.3501, 0.7147, 0.8123, 0.5218, 0.8376, 0.5784, 0.7766, 0.6239, 0.743, 0.5809, 0.7504, 0.5078, 0.9364, 0.693, 0.9161, 0.7428, 0.9518, 0.693, 0.995, 0.5662, 0.9869, 0.6067, 0.9797, 0.5913, 0.999, 0.5084, 0.9318, 0.6766, 0.9364, 0.693, 0.9518, 0.693, 0.9869, 0.6067, 0.995, 0.5662, 1.0, 0.51, 0.1435, 0.4977, 0.2228, 0.5493, 0.2406, 0.5374, 0.2366, 0.4977, 0.2366, 0.4977, 0.2406, 0.5374, 0.332, 0.5735, 0.3161, 0.4977, 0.2467, 0.3976, 0.2366, 0.4977, 0.3161, 0.4977, 0.3549, 0.4241, 0.004947, 0.4398, 0.0, 0.4977, 0.0005432, 0.4977, 0.05539, 0.4566, 0.07739, 0.3299, 0.0, 0.4977, 0.0001192, 0.4986, 0.0005432, 0.4977, 0.2197, 0.1369, 0.09702, 0.3025, 0.1958, 0.3025, 0.2313, 0.1369, 0.5017, 0.02187, 0.4549, 0.004085, 0.3386, 0.02012, 0.3093, 0.02628, 0.3055, 0.04002, 0.3716, 0.04555, 0.5025, 0.02523, 0.07739, 0.3299, 0.05539, 0.4566, 0.1435, 0.4977, 0.2366, 0.4977, 0.2467, 0.3976, 0.1958, 0.3025, 0.09702, 0.3025, 0.3386, 0.02012, 0.3104, 0.02482, 0.3085, 0.02628, 0.3093, 0.02628, 0.3055, 0.04002, 0.2816, 0.05826, 0.2197, 0.1369, 0.2313, 0.1369, 0.3716, 0.04555, 0.2716, 0.2429, 0.16, 0.3025, 0.1197, 0.3025, 0.2396, 0.1369, 0.2493, 0.1369, 0.3609, 0.02814, 0.2493, 0.1369, 0.2396, 0.1369, 0.3043, 0.04093, 0.3163, 0.03171, 0.3163, 0.03171, 0.3043, 0.04093, 0.3102, 0.0308, 0.1246, 0.3693, 0.149, 0.638, 0.08602, 0.7165, 0.0001192, 0.4986, 0.0, 0.4977, 0.004947, 0.4398, 0.1106, 0.3145, 0.332, 0.5735, 0.5762, 0.8136, 0.8118, 0.6617, 0.715, 0.2797, 0.672, 0.2646, 0.3549, 0.4241, 0.3161, 0.4977, 0.5138, 0.02628, 0.5302, 0.03483, 0.5339, 0.02628, 0.5017, 0.02187, 0.5025, 0.02523, 0.5138, 0.02628, 0.5339, 0.02628, 0.5413, 0.02531, 0.8908, 0.3309, 0.8785, 0.3123, 0.999, 0.5084, 1.0, 0.51, 0.9371, 0.4063, 1.0, 0.51, 0.995, 0.5662, 0.9797, 0.5913, 0.8376, 0.5784, 0.8123, 0.5218, 0.9371, 0.4063, 0.494, 0.009552, 0.5216, 0.01629, 0.494, 0.01389, 0.5651, 0.0228, 0.6252, 0.01907, 0.8908, 0.3309, 0.9371, 0.4063, 0.8123, 0.5218, 0.7504, 0.5078, 0.7378, 0.4977, 0.5679, 0.3025, 0.5639, 0.2927, 0.999, 0.5084, 0.8785, 0.3123, 0.808, 0.228, 0.715, 0.2797, 0.8118, 0.6617, 0.9318, 0.6766, 0.5937, 0.007095, 0.6206, 0.0124, 0.6218, 0.01443, 0.5908, 0.006637, 0.6302, 0.02181, 0.6279, 0.02259, 0.6311, 0.02272, 0.5937, 0.007095, 0.625, 0.01647, 0.6206, 0.0124, 0.16, 0.3025, 0.1246, 0.3693, 0.1106, 0.3145, 0.1197, 0.3025, 0.494, 0.3241, 0.494, 0.3771, 0.4491, 0.3147, 0.5679, 0.3025, 0.7378, 0.4977, 0.5218, 0.4977, 0.494, 0.3771, 0.494, 0.3241, 0.5513, 0.3025, 0.4841, 0.9643, 0.4599, 0.9685, 0.4253, 0.7952, 0.5566, 0.9122, 0.4302, 0.693, 0.4169, 0.7793, 0.3501, 0.7147, 0.4098, 0.693, 0.7504, 0.5078, 0.743, 0.5809, 0.494, 0.6224, 0.494, 0.5969, 0.5218, 0.4977, 0.7378, 0.4977, 0.6312, 0.9167, 0.5566, 0.9122, 0.4253, 0.7952, 0.4169, 0.7793, 0.4302, 0.693, 0.494, 0.6224, 0.743, 0.5809, 0.7766, 0.6239, 0.5068, 0.9998, 0.5782, 0.9906, 0.6387, 0.9769, 0.6417, 0.9761, 0.5662, 0.9759, 0.6026, 0.9863, 0.6559, 0.9615, 0.7183, 0.9469, 0.6417, 0.9761, 0.6387, 0.9769, 0.4221, 0.9857, 0.503, 1.0, 0.4583, 0.9919, 0.4489, 0.9903, 0.4313, 0.9871, 0.3614, 0.9747, 0.4313, 0.9871, 0.4489, 0.9903, 0.438, 0.9859, 0.2228, 0.5493, 0.4562, 0.9764, 0.5221, 0.9656, 0.5352, 0.9465, 0.5762, 0.8136, 0.332, 0.5735, 0.2406, 0.5374, 0.5352, 0.9465, 0.5221, 0.9656, 0.5361, 0.9663, 0.6417, 0.9761, 0.7183, 0.9469, 0.9161, 0.7428, 0.9364, 0.693, 0.9318, 0.6766, 0.8118, 0.6617, 0.5762, 0.8136, 0.5352, 0.9465, 0.5361, 0.9663, 0.5662, 0.9759, 0.438, 0.9859, 0.4512, 0.9795, 0.4562, 0.9764, 0.2228, 0.5493, 0.1435, 0.4977, 0.05539, 0.4566, 0.0005432, 0.4977, 0.0001192, 0.4986, 0.08602, 0.7165, 0.3614, 0.9747, 0.4313, 0.9871, 0.438, 0.9859, 0.4489, 0.9903, 0.4583, 0.9919, 0.4512, 0.9795, 0.6026, 0.9863, 0.5782, 0.9906, 0.5068, 0.9998, 0.503, 1.0, 0.4221, 0.9857, 0.4599, 0.9685, 0.4841, 0.9643, 0.641, 0.9551, 0.6559, 0.9615, 0.5662, 0.9759, 0.5361, 0.9663, 0.5221, 0.9656, 0.4562, 0.9764, 0.4512, 0.9795, 0.4583, 0.9919, 0.503, 1.0, 0.5068, 0.9998, 0.6387, 0.9769, 0.5782, 0.9906, 0.6026, 0.9863, 0.3614, 0.9747, 0.08602, 0.7165, 0.149, 0.638, 0.3501, 0.7147, 0.4169, 0.7793, 0.4253, 0.7952, 0.4599, 0.9685, 0.4221, 0.9857, 0.7183, 0.9469, 0.6559, 0.9615, 0.641, 0.9551, 0.6312, 0.9167, 0.7766, 0.6239, 0.8376, 0.5784, 0.9797, 0.5913, 0.9869, 0.6067, 0.9518, 0.693, 0.9161, 0.7428, 0.6312, 0.9167, 0.641, 0.9551, 0.4841, 0.9643, 0.5566, 0.9122, 0.494, 0.009552, 0.494, 0.01389, 0.45, 0.01602, 0.4926, 0.00891, 0.2716, 0.2429, 0.2493, 0.1369, 0.3609, 0.02814, 0.45, 0.01602, 0.494, 0.01389, 0.5216, 0.01629, 0.5651, 0.0228, 0.5639, 0.2927, 0.5513, 0.3025, 0.494, 0.3241, 0.4491, 0.3147, 0.004947, 0.4398, 0.07739, 0.3299, 0.09702, 0.3025, 0.2197, 0.1369, 0.2816, 0.05826, 0.3085, 0.02628, 0.3104, 0.02482, 0.3102, 0.0308, 0.3043, 0.04093, 0.2396, 0.1369, 0.1197, 0.3025, 0.1106, 0.3145, 0.6252, 0.01907, 0.5651, 0.0228, 0.5216, 0.01629, 0.494, 0.009552, 0.4926, 0.00891, 0.5178, 0.0, 0.5908, 0.006637, 0.6218, 0.01443, 0.808, 0.228, 0.8785, 0.3123, 0.8908, 0.3309, 0.6252, 0.01907, 0.6218, 0.01443, 0.6206, 0.0124, 0.625, 0.01647, 0.6302, 0.02181, 0.6311, 0.02272, 0.808, 0.228, 0.6311, 0.02272, 0.6279, 0.02259, 0.5413, 0.02531, 0.5339, 0.02628, 0.5302, 0.03483, 0.672, 0.2646, 0.715, 0.2797, 0.5908, 0.006637, 0.5178, 0.0, 0.4549, 0.004085, 0.5017, 0.02187, 0.5413, 0.02531, 0.6279, 0.02259, 0.6302, 0.02181, 0.625, 0.01647, 0.5937, 0.007095, 0.3104, 0.02482, 0.3386, 0.02012, 0.4549, 0.004085, 0.5178, 0.0, 0.4926, 0.00891, 0.45, 0.01602, 0.3609, 0.02814, 0.3163, 0.03171, 0.3102, 0.0308, 0.3549, 0.4241, 0.672, 0.2646, 0.5302, 0.03483, 0.5138, 0.02628, 0.5025, 0.02523, 0.3716, 0.04555, 0.2313, 0.1369, 0.1958, 0.3025, 0.2467, 0.3976, 0.3085, 0.02628, 0.2816, 0.05826, 0.3055, 0.04002, 0.3093, 0.02628])
me_sphere_010.update()
me_sphere_011 = bpy.data.meshes.new('Sphere.011')
me_sphere_011.from_pydata([(-0.5, 0.866, -1.032e-07), (0.8595, 0.2401, 0.9033), (0.4838, -0.838, 0.3846), (-4.318e-08, -0.9514, 0.5768), (-0.124, -0.8907, 0.9033), (-0.1498, -0.7708, 1.302), (0.9575, -1.178e-07, 0.5041), (0.8894, 0.1287, 0.9033), (0.8201, 0.1441, 1.133), (0.549, -0.7499, 0.5834), (-0.4923, 0.8526, 0.1834), (0.08012, 0.4276, 2.076), (-0.3456, 0.9074, -1.032e-07), (0.1597, 0.7142, 1.461), (-0.3148, 0.8861, 0.3506), (-0.8521, 0.492, -0.1904), (-0.9587, 0.1542, -1.032e-07), (-0.681, 0.6851, -1.032e-07), (-0.1089, 0.1885, 2.258), (-0.527, 0.8116, 0.2383), (0.8506, 0.2975, 0.8273), (0.6174, 0.6129, 0.7582), (0.9733, -1.116e-07, 0.3165), (0.6675, -0.6556, 0.3731), (0.9436, -0.07426, 0.4326), (0.03846, 0.3724, -2.181), (-0.4805, 0.8322, -0.4634), (-0.5104, 0.4556, -1.669), (-0.5793, 0.6828, -0.9033), (-0.2703, 0.8989, -0.3404), (-0.3686, -0.2128, -2.113), (-0.4942, -0.4717, -1.669), (-0.7273, -0.5348, -0.9033), (-0.8094, 0.4673, -0.7761), (-0.4126, 0.2382, -2.033), (-0.3604, 0.08302, -2.181), (-0.7712, 0.4908, -0.9033), (-0.533, 0.4329, -1.669), (0.07751, 0.3619, -2.181), (0.4293, 0.7292, -1.008), (0.3459, 0.7549, -1.079), (0.07025, 0.3889, -2.141), (0.9811, 0.05497, 0.04938), (0.983, 0.04559, 0.05662), (-1.259e-08, -0.9323, -0.8033), (0.1114, -0.894, -0.9033), (-1.082e-08, -0.2606, -2.238), (-0.4754, -0.4905, -1.669), (0.498, -0.8626, 0.04652), (0.4735, -0.8731, -1.032e-07), (0.6183, -0.7349, 0.1111), (0.8607, -0.1682, -0.4229), (0.1436, -0.8854, -0.9033), (0.1357, -0.8747, -0.9486), (0.2459, -8.665e-08, -2.245), (0.61, 0.4611, -1.247), (0.2663, 0.2085, -2.197), (0.747, 0.3041, -0.8576), (0.7709, -0.1237, -0.7717), (-0.9597, 0.1503, -1.032e-07), (-0.7926, -0.2407, 1.012), (-0.9595, 0.15, 0.003849), (-0.9501, 0.1018, -0.2681), (-0.7449, -0.5236, -0.8477), (-3.149e-08, -0.9613, 0.4587), (-0.6489, -0.6131, -0.9033), (-0.1636, -0.88, 0.9033), (-0.2796, -0.8206, 1.003), (-4.504e-09, -0.953, -0.5581), (-0.4321, -0.7234, -1.179), (-0.08732, -0.9052, -0.8468), (0.0539, -0.9856, -1.032e-07), (-0.6703, -0.6148, 0.6488), (-0.7177, -0.5799, -0.5939), (-0.1335, -0.741, 1.376), (0.2665, -0.4137, 1.938), (0.1216, -0.4731, 1.917), (0.4358, 0.01061, 2.078), (0.287, 0.1014, 2.212), (0.281, 0.0959, 2.216), (0.0818, 0.3692, 2.167), (0.05458, 0.3787, 2.164), (-0.0734, 0.2874, 2.214), (-0.08317, 0.2585, 2.229), (0.1403, 0.2734, 2.212), (-0.08755, 0.1516, 2.278), (-0.1218, 0.1599, 2.264), (-0.2577, -0.0594, 2.206), (-0.06936, 0.1399, 2.286), (-0.01932, -0.3115, 2.158), (0.2857, -0.2592, 2.116), (-0.06621, -0.2927, 2.177), (0.3145, -0.1831, 2.145), (0.211, 0.0122, 2.26), (0.1636, 0.03198, 2.28), (0.02488, 0.05759, 2.322), (0.01746, 0.05622, 2.323), (-0.1398, -0.1584, 2.257), (-9.048e-09, -0.2179, -2.258), (0.05352, -0.2699, -2.227), (0.138, -0.2905, -2.197), (0.2549, -0.1291, -2.214), (0.2482, -0.06597, -2.236), (-0.3452, -0.1993, -2.156), (-0.3567, 0.04337, -2.187), (-0.3571, -0.1449, -2.16), (-0.2586, -0.2716, -2.172), (-0.08548, -0.2586, -2.228), (-0.002771, -0.2108, -2.261), (0.09194, 0.3484, -2.185), (0.2601, 0.2129, -2.198), (0.2646, 0.1979, -2.201), (0.2545, 0.1176, -2.226), (0.1937, -8.681e-08, -2.269), (0.188, -0.004284, -2.272), (0.0462, -0.03363, -2.302), (-0.3663, 0.2115, -2.117), (-0.3589, 0.08868, -2.181), (-0.2377, 0.3622, -2.092), (0.01658, 0.3679, -2.186), (-0.3019, 0.07492, -2.209), (-0.07602, 0.09878, -2.283), (0.01497, 0.3352, -2.201)], [], [(53, 52, 45), (64, 3, 4, 66), (72, 73, 65, 69, 70, 68, 71, 64, 66, 67), (50, 23, 9, 2, 48), (1, 8, 7), (22, 6, 24), (42, 20, 1, 7, 6, 22, 43), (17, 19, 10, 0), (0, 10, 14, 12), (26, 0, 12, 29), (62, 59, 16, 15, 33), (59, 61, 16), (37, 36, 28, 27), (122, 121, 120, 117, 116, 118, 119), (33, 15, 17, 0, 26, 28, 36), (120, 104, 35, 117), (116, 34, 37, 27, 118), (69, 65, 32, 31, 47), (106, 47, 31, 30, 103), (103, 30, 105), (73, 72, 60, 61, 59, 62, 63), (14, 13, 21, 39, 40, 29, 12), (25, 41, 38), (122, 119, 25, 38, 109), (58, 57, 42, 43, 51), (43, 22, 24, 23, 50, 51), (98, 99, 46), (100, 101, 58, 51, 50, 48, 49, 52, 53), (42, 57, 55, 39, 21, 20), (113, 54, 102, 114), (111, 110, 56), (113, 112, 54), (65, 73, 63, 32), (44, 68, 70), (52, 49, 71, 68, 44, 45), (89, 91, 74, 76), (4, 5, 67, 66), (48, 2, 3, 64, 71, 49), (75, 76, 74, 5, 4, 3, 2, 9), (95, 94, 79, 78, 84), (93, 92, 77, 78, 79), (97, 96, 88, 85, 86, 87), (86, 85, 18), (19, 82, 81, 11, 13, 14, 10), (11, 81, 80), (78, 77, 8, 1, 20, 21, 13, 11, 80, 84), (18, 83, 82, 19, 17, 15, 16, 61, 60, 87, 86), (18, 85, 88, 83), (93, 94, 95, 96, 97, 91, 89, 90, 92), (84, 80, 81, 82, 83, 88, 96, 95), (79, 94, 93), (87, 60, 72, 67, 5, 74, 91, 97), (77, 92, 90, 75, 9, 23, 24, 6, 7, 8), (75, 90, 89, 76), (98, 46, 107, 108), (69, 47, 106, 107, 46, 99, 100, 53, 45, 44, 70), (62, 33, 36, 37, 34, 35, 104, 105, 30, 31, 32, 63), (101, 100, 99, 98, 108, 115, 114, 102), (55, 57, 58, 101, 102, 54, 112, 111, 56), (55, 56, 110, 109, 38, 41, 40, 39), (114, 115, 121, 122, 109, 110, 111, 112, 113), (104, 120, 121, 115, 108, 107, 106, 103, 105), (29, 40, 41, 25, 119, 118, 27, 28, 26), (35, 34, 116, 117)])
_uv = me_sphere_011.uv_layers.new(name='UVMap')
_uv.uv.foreach_set('vector', [0.5639, 0.2927, 0.5679, 0.3025, 0.5513, 0.3025, 0.494, 0.5969, 0.494, 0.6224, 0.4302, 0.693, 0.4098, 0.693, 0.149, 0.638, 0.1246, 0.3693, 0.16, 0.3025, 0.2716, 0.2429, 0.4491, 0.3147, 0.494, 0.3771, 0.5218, 0.4977, 0.494, 0.5969, 0.4098, 0.693, 0.3501, 0.7147, 0.8123, 0.5218, 0.8376, 0.5784, 0.7766, 0.6239, 0.743, 0.5809, 0.7504, 0.5078, 0.9364, 0.693, 0.9161, 0.7428, 0.9518, 0.693, 0.995, 0.5662, 0.9869, 0.6067, 0.9797, 0.5913, 0.999, 0.5084, 0.9318, 0.6766, 0.9364, 0.693, 0.9518, 0.693, 0.9869, 0.6067, 0.995, 0.5662, 1.0, 0.51, 0.1435, 0.4977, 0.2228, 0.5493, 0.2406, 0.5374, 0.2366, 0.4977, 0.2366, 0.4977, 0.2406, 0.5374, 0.332, 0.5735, 0.3161, 0.4977, 0.2467, 0.3976, 0.2366, 0.4977, 0.3161, 0.4977, 0.3549, 0.4241, 0.004947, 0.4398, 0.0, 0.4977, 0.0005432, 0.4977, 0.05539, 0.4566, 0.07739, 0.3299, 0.0, 0.4977, 0.0001192, 0.4986, 0.0005432, 0.4977, 0.2197, 0.1369, 0.09702, 0.3025, 0.1958, 0.3025, 0.2313, 0.1369, 0.5017, 0.02187, 0.4549, 0.004085, 0.3386, 0.02012, 0.3093, 0.02628, 0.3055, 0.04002, 0.3716, 0.04555, 0.5025, 0.02523, 0.07739, 0.3299, 0.05539, 0.4566, 0.1435, 0.4977, 0.2366, 0.4977, 0.2467, 0.3976, 0.1958, 0.3025, 0.09702, 0.3025, 0.3386, 0.02012, 0.3104, 0.02482, 0.3085, 0.02628, 0.3093, 0.02628, 0.3055, 0.04002, 0.2816, 0.05826, 0.2197, 0.1369, 0.2313, 0.1369, 0.3716, 0.04555, 0.2716, 0.2429, 0.16, 0.3025, 0.1197, 0.3025, 0.2396, 0.1369, 0.2493, 0.1369, 0.3609, 0.02814, 0.2493, 0.1369, 0.2396, 0.1369, 0.3043, 0.04093, 0.3163, 0.03171, 0.3163, 0.03171, 0.3043, 0.04093, 0.3102, 0.0308, 0.1246, 0.3693, 0.149, 0.638, 0.08602, 0.7165, 0.0001192, 0.4986, 0.0, 0.4977, 0.004947, 0.4398, 0.1106, 0.3145, 0.332, 0.5735, 0.5762, 0.8136, 0.8118, 0.6617, 0.715, 0.2797, 0.672, 0.2646, 0.3549, 0.4241, 0.3161, 0.4977, 0.5138, 0.02628, 0.5302, 0.03483, 0.5339, 0.02628, 0.5017, 0.02187, 0.5025, 0.02523, 0.5138, 0.02628, 0.5339, 0.02628, 0.5413, 0.02531, 0.8908, 0.3309, 0.8785, 0.3123, 0.999, 0.5084, 1.0, 0.51, 0.9371, 0.4063, 1.0, 0.51, 0.995, 0.5662, 0.9797, 0.5913, 0.8376, 0.5784, 0.8123, 0.5218, 0.9371, 0.4063, 0.494, 0.009552, 0.5216, 0.01629, 0.494, 0.01389, 0.5651, 0.0228, 0.6252, 0.01907, 0.8908, 0.3309, 0.9371, 0.4063, 0.8123, 0.5218, 0.7504, 0.5078, 0.7378, 0.4977, 0.5679, 0.3025, 0.5639, 0.2927, 0.999, 0.5084, 0.8785, 0.3123, 0.808, 0.228, 0.715, 0.2797, 0.8118, 0.6617, 0.9318, 0.6766, 0.5937, 0.007095, 0.6206, 0.0124, 0.6218, 0.01443, 0.5908, 0.006637, 0.6302, 0.02181, 0.6279, 0.02259, 0.6311, 0.02272, 0.5937, 0.007095, 0.625, 0.01647, 0.6206, 0.0124, 0.16, 0.3025, 0.1246, 0.3693, 0.1106, 0.3145, 0.1197, 0.3025, 0.494, 0.3241, 0.494, 0.3771, 0.4491, 0.3147, 0.5679, 0.3025, 0.7378, 0.4977, 0.5218, 0.4977, 0.494, 0.3771, 0.494, 0.3241, 0.5513, 0.3025, 0.4841, 0.9643, 0.4599, 0.9685, 0.4253, 0.7952, 0.5566, 0.9122, 0.4302, 0.693, 0.4169, 0.7793, 0.3501, 0.7147, 0.4098, 0.693, 0.7504, 0.5078, 0.743, 0.5809, 0.494, 0.6224, 0.494, 0.5969, 0.5218, 0.4977, 0.7378, 0.4977, 0.6312, 0.9167, 0.5566, 0.9122, 0.4253, 0.7952, 0.4169, 0.7793, 0.4302, 0.693, 0.494, 0.6224, 0.743, 0.5809, 0.7766, 0.6239, 0.5068, 0.9998, 0.5782, 0.9906, 0.6387, 0.9769, 0.6417, 0.9761, 0.5662, 0.9759, 0.6026, 0.9863, 0.6559, 0.9615, 0.7183, 0.9469, 0.6417, 0.9761, 0.6387, 0.9769, 0.4221, 0.9857, 0.503, 1.0, 0.4583, 0.9919, 0.4489, 0.9903, 0.4313, 0.9871, 0.3614, 0.9747, 0.4313, 0.9871, 0.4489, 0.9903, 0.438, 0.9859, 0.2228, 0.5493, 0.4562, 0.9764, 0.5221, 0.9656, 0.5352, 0.9465, 0.5762, 0.8136, 0.332, 0.5735, 0.2406, 0.5374, 0.5352, 0.9465, 0.5221, 0.9656, 0.5361, 0.9663, 0.6417, 0.9761, 0.7183, 0.9469, 0.9161, 0.7428, 0.9364, 0.693, 0.9318, 0.6766, 0.8118, 0.6617, 0.5762, 0.8136, 0.5352, 0.9465, 0.5361, 0.9663, 0.5662, 0.9759, 0.438, 0.9859, 0.4512, 0.9795, 0.4562, 0.9764, 0.2228, 0.5493, 0.1435, 0.4977, 0.05539, 0.4566, 0.0005432, 0.4977, 0.0001192, 0.4986, 0.08602, 0.7165, 0.3614, 0.9747, 0.4313, 0.9871, 0.438, 0.9859, 0.4489, 0.9903, 0.4583, 0.9919, 0.4512, 0.9795, 0.6026, 0.9863, 0.5782, 0.9906, 0.5068, 0.9998, 0.503, 1.0, 0.4221, 0.9857, 0.4599, 0.9685, 0.4841, 0.9643, 0.641, 0.9551, 0.6559, 0.9615, 0.5662, 0.9759, 0.5361, 0.9663, 0.5221, 0.9656, 0.4562, 0.9764, 0.4512, 0.9795, 0.4583, 0.9919, 0.503, 1.0, 0.5068, 0.9998, 0.6387, 0.9769, 0.5782, 0.9906, 0.6026, 0.9863, 0.3614, 0.9747, 0.08602, 0.7165, 0.149, 0.638, 0.3501, 0.7147, 0.4169, 0.7793, 0.4253, 0.7952, 0.4599, 0.9685, 0.4221, 0.9857, 0.7183, 0.9469, 0.6559, 0.9615, 0.641, 0.9551, 0.6312, 0.9167, 0.7766, 0.6239, 0.8376, 0.5784, 0.9797, 0.5913, 0.9869, 0.6067, 0.9518, 0.693, 0.9161, 0.7428, 0.6312, 0.9167, 0.641, 0.9551, 0.4841, 0.9643, 0.5566, 0.9122, 0.494, 0.009552, 0.494, 0.01389, 0.45, 0.01602, 0.4926, 0.00891, 0.2716, 0.2429, 0.2493, 0.1369, 0.3609, 0.02814, 0.45, 0.01602, 0.494, 0.01389, 0.5216, 0.01629, 0.5651, 0.0228, 0.5639, 0.2927, 0.5513, 0.3025, 0.494, 0.3241, 0.4491, 0.3147, 0.004947, 0.4398, 0.07739, 0.3299, 0.09702, 0.3025, 0.2197, 0.1369, 0.2816, 0.05826, 0.3085, 0.02628, 0.3104, 0.02482, 0.3102, 0.0308, 0.3043, 0.04093, 0.2396, 0.1369, 0.1197, 0.3025, 0.1106, 0.3145, 0.6252, 0.01907, 0.5651, 0.0228, 0.5216, 0.01629, 0.494, 0.009552, 0.4926, 0.00891, 0.5178, 0.0, 0.5908, 0.006637, 0.6218, 0.01443, 0.808, 0.228, 0.8785, 0.3123, 0.8908, 0.3309, 0.6252, 0.01907, 0.6218, 0.01443, 0.6206, 0.0124, 0.625, 0.01647, 0.6302, 0.02181, 0.6311, 0.02272, 0.808, 0.228, 0.6311, 0.02272, 0.6279, 0.02259, 0.5413, 0.02531, 0.5339, 0.02628, 0.5302, 0.03483, 0.672, 0.2646, 0.715, 0.2797, 0.5908, 0.006637, 0.5178, 0.0, 0.4549, 0.004085, 0.5017, 0.02187, 0.5413, 0.02531, 0.6279, 0.02259, 0.6302, 0.02181, 0.625, 0.01647, 0.5937, 0.007095, 0.3104, 0.02482, 0.3386, 0.02012, 0.4549, 0.004085, 0.5178, 0.0, 0.4926, 0.00891, 0.45, 0.01602, 0.3609, 0.02814, 0.3163, 0.03171, 0.3102, 0.0308, 0.3549, 0.4241, 0.672, 0.2646, 0.5302, 0.03483, 0.5138, 0.02628, 0.5025, 0.02523, 0.3716, 0.04555, 0.2313, 0.1369, 0.1958, 0.3025, 0.2467, 0.3976, 0.3085, 0.02628, 0.2816, 0.05826, 0.3055, 0.04002, 0.3093, 0.02628])
me_sphere_011.update()
me_sphere_012 = bpy.data.meshes.new('Sphere.012')
me_sphere_012.from_pydata([(-0.5, 0.866, -1.032e-07), (0.8595, 0.2401, 0.9033), (0.4838, -0.838, 0.3846), (-4.318e-08, -0.9514, 0.5768), (-0.124, -0.8907, 0.9033), (-0.1498, -0.7708, 1.302), (0.9575, -1.178e-07, 0.5041), (0.8894, 0.1287, 0.9033), (0.8201, 0.1441, 1.133), (0.549, -0.7499, 0.5834), (-0.4923, 0.8526, 0.1834), (0.08012, 0.4276, 2.076), (-0.3456, 0.9074, -1.032e-07), (0.1597, 0.7142, 1.461), (-0.3148, 0.8861, 0.3506), (-0.8521, 0.492, -0.1904), (-0.9587, 0.1542, -1.032e-07), (-0.681, 0.6851, -1.032e-07), (-0.1089, 0.1885, 2.258), (-0.527, 0.8116, 0.2383), (0.8506, 0.2975, 0.8273), (0.6174, 0.6129, 0.7582), (0.9733, -1.116e-07, 0.3165), (0.6675, -0.6556, 0.3731), (0.9436, -0.07426, 0.4326), (0.03846, 0.3724, -2.181), (-0.4805, 0.8322, -0.4634), (-0.5104, 0.4556, -1.669), (-0.5793, 0.6828, -0.9033), (-0.2703, 0.8989, -0.3404), (-0.3686, -0.2128, -2.113), (-0.4942, -0.4717, -1.669), (-0.7273, -0.5348, -0.9033), (-0.8094, 0.4673, -0.7761), (-0.4126, 0.2382, -2.033), (-0.3604, 0.08302, -2.181), (-0.7712, 0.4908, -0.9033), (-0.533, 0.4329, -1.669), (0.07751, 0.3619, -2.181), (0.4293, 0.7292, -1.008), (0.3459, 0.7549, -1.079), (0.07025, 0.3889, -2.141), (0.9811, 0.05497, 0.04938), (0.983, 0.04559, 0.05662), (-1.259e-08, -0.9323, -0.8033), (0.1114, -0.894, -0.9033), (-1.082e-08, -0.2606, -2.238), (-0.4754, -0.4905, -1.669), (0.498, -0.8626, 0.04652), (0.4735, -0.8731, -1.032e-07), (0.6183, -0.7349, 0.1111), (0.8607, -0.1682, -0.4229), (0.1436, -0.8854, -0.9033), (0.1357, -0.8747, -0.9486), (0.2459, -8.665e-08, -2.245), (0.61, 0.4611, -1.247), (0.2663, 0.2085, -2.197), (0.747, 0.3041, -0.8576), (0.7709, -0.1237, -0.7717), (-0.9597, 0.1503, -1.032e-07), (-0.7926, -0.2407, 1.012), (-0.9595, 0.15, 0.003849), (-0.9501, 0.1018, -0.2681), (-0.7449, -0.5236, -0.8477), (-3.149e-08, -0.9613, 0.4587), (-0.6489, -0.6131, -0.9033), (-0.1636, -0.88, 0.9033), (-0.2796, -0.8206, 1.003), (-4.504e-09, -0.953, -0.5581), (-0.4321, -0.7234, -1.179), (-0.08732, -0.9052, -0.8468), (0.0539, -0.9856, -1.032e-07), (-0.6703, -0.6148, 0.6488), (-0.7177, -0.5799, -0.5939), (-0.1335, -0.741, 1.376), (0.2665, -0.4137, 1.938), (0.1216, -0.4731, 1.917), (0.4358, 0.01061, 2.078), (0.287, 0.1014, 2.212), (0.281, 0.0959, 2.216), (0.0818, 0.3692, 2.167), (0.05458, 0.3787, 2.164), (-0.0734, 0.2874, 2.214), (-0.08317, 0.2585, 2.229), (0.1403, 0.2734, 2.212), (-0.08755, 0.1516, 2.278), (-0.1218, 0.1599, 2.264), (-0.2577, -0.0594, 2.206), (-0.06936, 0.1399, 2.286), (-0.01932, -0.3115, 2.158), (0.2857, -0.2592, 2.116), (-0.06621, -0.2927, 2.177), (0.3145, -0.1831, 2.145), (0.211, 0.0122, 2.26), (0.1636, 0.03198, 2.28), (0.02488, 0.05759, 2.322), (0.01746, 0.05622, 2.323), (-0.1398, -0.1584, 2.257), (-9.048e-09, -0.2179, -2.258), (0.05352, -0.2699, -2.227), (0.138, -0.2905, -2.197), (0.2549, -0.1291, -2.214), (0.2482, -0.06597, -2.236), (-0.3452, -0.1993, -2.156), (-0.3567, 0.04337, -2.187), (-0.3571, -0.1449, -2.16), (-0.2586, -0.2716, -2.172), (-0.08548, -0.2586, -2.228), (-0.002771, -0.2108, -2.261), (0.09194, 0.3484, -2.185), (0.2601, 0.2129, -2.198), (0.2646, 0.1979, -2.201), (0.2545, 0.1176, -2.226), (0.1937, -8.681e-08, -2.269), (0.188, -0.004284, -2.272), (0.0462, -0.03363, -2.302), (-0.3663, 0.2115, -2.117), (-0.3589, 0.08868, -2.181), (-0.2377, 0.3622, -2.092), (0.01658, 0.3679, -2.186), (-0.3019, 0.07492, -2.209), (-0.07602, 0.09878, -2.283), (0.01497, 0.3352, -2.201)], [], [(53, 52, 45), (64, 3, 4, 66), (72, 73, 65, 69, 70, 68, 71, 64, 66, 67), (50, 23, 9, 2, 48), (1, 8, 7), (22, 6, 24), (42, 20, 1, 7, 6, 22, 43), (17, 19, 10, 0), (0, 10, 14, 12), (26, 0, 12, 29), (62, 59, 16, 15, 33), (59, 61, 16), (37, 36, 28, 27), (122, 121, 120, 117, 116, 118, 119), (33, 15, 17, 0, 26, 28, 36), (120, 104, 35, 117), (116, 34, 37, 27, 118), (69, 65, 32, 31, 47), (106, 47, 31, 30, 103), (103, 30, 105), (73, 72, 60, 61, 59, 62, 63), (14, 13, 21, 39, 40, 29, 12), (25, 41, 38), (122, 119, 25, 38, 109), (58, 57, 42, 43, 51), (43, 22, 24, 23, 50, 51), (98, 99, 46), (100, 101, 58, 51, 50, 48, 49, 52, 53), (42, 57, 55, 39, 21, 20), (113, 54, 102, 114), (111, 110, 56), (113, 112, 54), (65, 73, 63, 32), (44, 68, 70), (52, 49, 71, 68, 44, 45), (89, 91, 74, 76), (4, 5, 67, 66), (48, 2, 3, 64, 71, 49), (75, 76, 74, 5, 4, 3, 2, 9), (95, 94, 79, 78, 84), (93, 92, 77, 78, 79), (97, 96, 88, 85, 86, 87), (86, 85, 18), (19, 82, 81, 11, 13, 14, 10), (11, 81, 80), (78, 77, 8, 1, 20, 21, 13, 11, 80, 84), (18, 83, 82, 19, 17, 15, 16, 61, 60, 87, 86), (18, 85, 88, 83), (93, 94, 95, 96, 97, 91, 89, 90, 92), (84, 80, 81, 82, 83, 88, 96, 95), (79, 94, 93), (87, 60, 72, 67, 5, 74, 91, 97), (77, 92, 90, 75, 9, 23, 24, 6, 7, 8), (75, 90, 89, 76), (98, 46, 107, 108), (69, 47, 106, 107, 46, 99, 100, 53, 45, 44, 70), (62, 33, 36, 37, 34, 35, 104, 105, 30, 31, 32, 63), (101, 100, 99, 98, 108, 115, 114, 102), (55, 57, 58, 101, 102, 54, 112, 111, 56), (55, 56, 110, 109, 38, 41, 40, 39), (114, 115, 121, 122, 109, 110, 111, 112, 113), (104, 120, 121, 115, 108, 107, 106, 103, 105), (29, 40, 41, 25, 119, 118, 27, 28, 26), (35, 34, 116, 117)])
_uv = me_sphere_012.uv_layers.new(name='UVMap')
_uv.uv.foreach_set('vector', [0.5639, 0.2927, 0.5679, 0.3025, 0.5513, 0.3025, 0.494, 0.5969, 0.494, 0.6224, 0.4302, 0.693, 0.4098, 0.693, 0.149, 0.638, 0.1246, 0.3693, 0.16, 0.3025, 0.2716, 0.2429, 0.4491, 0.3147, 0.494, 0.3771, 0.5218, 0.4977, 0.494, 0.5969, 0.4098, 0.693, 0.3501, 0.7147, 0.8123, 0.5218, 0.8376, 0.5784, 0.7766, 0.6239, 0.743, 0.5809, 0.7504, 0.5078, 0.9364, 0.693, 0.9161, 0.7428, 0.9518, 0.693, 0.995, 0.5662, 0.9869, 0.6067, 0.9797, 0.5913, 0.999, 0.5084, 0.9318, 0.6766, 0.9364, 0.693, 0.9518, 0.693, 0.9869, 0.6067, 0.995, 0.5662, 1.0, 0.51, 0.1435, 0.4977, 0.2228, 0.5493, 0.2406, 0.5374, 0.2366, 0.4977, 0.2366, 0.4977, 0.2406, 0.5374, 0.332, 0.5735, 0.3161, 0.4977, 0.2467, 0.3976, 0.2366, 0.4977, 0.3161, 0.4977, 0.3549, 0.4241, 0.004947, 0.4398, 0.0, 0.4977, 0.0005432, 0.4977, 0.05539, 0.4566, 0.07739, 0.3299, 0.0, 0.4977, 0.0001192, 0.4986, 0.0005432, 0.4977, 0.2197, 0.1369, 0.09702, 0.3025, 0.1958, 0.3025, 0.2313, 0.1369, 0.5017, 0.02187, 0.4549, 0.004085, 0.3386, 0.02012, 0.3093, 0.02628, 0.3055, 0.04002, 0.3716, 0.04555, 0.5025, 0.02523, 0.07739, 0.3299, 0.05539, 0.4566, 0.1435, 0.4977, 0.2366, 0.4977, 0.2467, 0.3976, 0.1958, 0.3025, 0.09702, 0.3025, 0.3386, 0.02012, 0.3104, 0.02482, 0.3085, 0.02628, 0.3093, 0.02628, 0.3055, 0.04002, 0.2816, 0.05826, 0.2197, 0.1369, 0.2313, 0.1369, 0.3716, 0.04555, 0.2716, 0.2429, 0.16, 0.3025, 0.1197, 0.3025, 0.2396, 0.1369, 0.2493, 0.1369, 0.3609, 0.02814, 0.2493, 0.1369, 0.2396, 0.1369, 0.3043, 0.04093, 0.3163, 0.03171, 0.3163, 0.03171, 0.3043, 0.04093, 0.3102, 0.0308, 0.1246, 0.3693, 0.149, 0.638, 0.08602, 0.7165, 0.0001192, 0.4986, 0.0, 0.4977, 0.004947, 0.4398, 0.1106, 0.3145, 0.332, 0.5735, 0.5762, 0.8136, 0.8118, 0.6617, 0.715, 0.2797, 0.672, 0.2646, 0.3549, 0.4241, 0.3161, 0.4977, 0.5138, 0.02628, 0.5302, 0.03483, 0.5339, 0.02628, 0.5017, 0.02187, 0.5025, 0.02523, 0.5138, 0.02628, 0.5339, 0.02628, 0.5413, 0.02531, 0.8908, 0.3309, 0.8785, 0.3123, 0.999, 0.5084, 1.0, 0.51, 0.9371, 0.4063, 1.0, 0.51, 0.995, 0.5662, 0.9797, 0.5913, 0.8376, 0.5784, 0.8123, 0.5218, 0.9371, 0.4063, 0.494, 0.009552, 0.5216, 0.01629, 0.494, 0.01389, 0.5651, 0.0228, 0.6252, 0.01907, 0.8908, 0.3309, 0.9371, 0.4063, 0.8123, 0.5218, 0.7504, 0.5078, 0.7378, 0.4977, 0.5679, 0.3025, 0.5639, 0.2927, 0.999, 0.5084, 0.8785, 0.3123, 0.808, 0.228, 0.715, 0.2797, 0.8118, 0.6617, 0.9318, 0.6766, 0.5937, 0.007095, 0.6206, 0.0124, 0.6218, 0.01443, 0.5908, 0.006637, 0.6302, 0.02181, 0.6279, 0.02259, 0.6311, 0.02272, 0.5937, 0.007095, 0.625, 0.01647, 0.6206, 0.0124, 0.16, 0.3025, 0.1246, 0.3693, 0.1106, 0.3145, 0.1197, 0.3025, 0.494, 0.3241, 0.494, 0.3771, 0.4491, 0.3147, 0.5679, 0.3025, 0.7378, 0.4977, 0.5218, 0.4977, 0.494, 0.3771, 0.494, 0.3241, 0.5513, 0.3025, 0.4841, 0.9643, 0.4599, 0.9685, 0.4253, 0.7952, 0.5566, 0.9122, 0.4302, 0.693, 0.4169, 0.7793, 0.3501, 0.7147, 0.4098, 0.693, 0.7504, 0.5078, 0.743, 0.5809, 0.494, 0.6224, 0.494, 0.5969, 0.5218, 0.4977, 0.7378, 0.4977, 0.6312, 0.9167, 0.5566, 0.9122, 0.4253, 0.7952, 0.4169, 0.7793, 0.4302, 0.693, 0.494, 0.6224, 0.743, 0.5809, 0.7766, 0.6239, 0.5068, 0.9998, 0.5782, 0.9906, 0.6387, 0.9769, 0.6417, 0.9761, 0.5662, 0.9759, 0.6026, 0.9863, 0.6559, 0.9615, 0.7183, 0.9469, 0.6417, 0.9761, 0.6387, 0.9769, 0.4221, 0.9857, 0.503, 1.0, 0.4583, 0.9919, 0.4489, 0.9903, 0.4313, 0.9871, 0.3614, 0.9747, 0.4313, 0.9871, 0.4489, 0.9903, 0.438, 0.9859, 0.2228, 0.5493, 0.4562, 0.9764, 0.5221, 0.9656, 0.5352, 0.9465, 0.5762, 0.8136, 0.332, 0.5735, 0.2406, 0.5374, 0.5352, 0.9465, 0.5221, 0.9656, 0.5361, 0.9663, 0.6417, 0.9761, 0.7183, 0.9469, 0.9161, 0.7428, 0.9364, 0.693, 0.9318, 0.6766, 0.8118, 0.6617, 0.5762, 0.8136, 0.5352, 0.9465, 0.5361, 0.9663, 0.5662, 0.9759, 0.438, 0.9859, 0.4512, 0.9795, 0.4562, 0.9764, 0.2228, 0.5493, 0.1435, 0.4977, 0.05539, 0.4566, 0.0005432, 0.4977, 0.0001192, 0.4986, 0.08602, 0.7165, 0.3614, 0.9747, 0.4313, 0.9871, 0.438, 0.9859, 0.4489, 0.9903, 0.4583, 0.9919, 0.4512, 0.9795, 0.6026, 0.9863, 0.5782, 0.9906, 0.5068, 0.9998, 0.503, 1.0, 0.4221, 0.9857, 0.4599, 0.9685, 0.4841, 0.9643, 0.641, 0.9551, 0.6559, 0.9615, 0.5662, 0.9759, 0.5361, 0.9663, 0.5221, 0.9656, 0.4562, 0.9764, 0.4512, 0.9795, 0.4583, 0.9919, 0.503, 1.0, 0.5068, 0.9998, 0.6387, 0.9769, 0.5782, 0.9906, 0.6026, 0.9863, 0.3614, 0.9747, 0.08602, 0.7165, 0.149, 0.638, 0.3501, 0.7147, 0.4169, 0.7793, 0.4253, 0.7952, 0.4599, 0.9685, 0.4221, 0.9857, 0.7183, 0.9469, 0.6559, 0.9615, 0.641, 0.9551, 0.6312, 0.9167, 0.7766, 0.6239, 0.8376, 0.5784, 0.9797, 0.5913, 0.9869, 0.6067, 0.9518, 0.693, 0.9161, 0.7428, 0.6312, 0.9167, 0.641, 0.9551, 0.4841, 0.9643, 0.5566, 0.9122, 0.494, 0.009552, 0.494, 0.01389, 0.45, 0.01602, 0.4926, 0.00891, 0.2716, 0.2429, 0.2493, 0.1369, 0.3609, 0.02814, 0.45, 0.01602, 0.494, 0.01389, 0.5216, 0.01629, 0.5651, 0.0228, 0.5639, 0.2927, 0.5513, 0.3025, 0.494, 0.3241, 0.4491, 0.3147, 0.004947, 0.4398, 0.07739, 0.3299, 0.09702, 0.3025, 0.2197, 0.1369, 0.2816, 0.05826, 0.3085, 0.02628, 0.3104, 0.02482, 0.3102, 0.0308, 0.3043, 0.04093, 0.2396, 0.1369, 0.1197, 0.3025, 0.1106, 0.3145, 0.6252, 0.01907, 0.5651, 0.0228, 0.5216, 0.01629, 0.494, 0.009552, 0.4926, 0.00891, 0.5178, 0.0, 0.5908, 0.006637, 0.6218, 0.01443, 0.808, 0.228, 0.8785, 0.3123, 0.8908, 0.3309, 0.6252, 0.01907, 0.6218, 0.01443, 0.6206, 0.0124, 0.625, 0.01647, 0.6302, 0.02181, 0.6311, 0.02272, 0.808, 0.228, 0.6311, 0.02272, 0.6279, 0.02259, 0.5413, 0.02531, 0.5339, 0.02628, 0.5302, 0.03483, 0.672, 0.2646, 0.715, 0.2797, 0.5908, 0.006637, 0.5178, 0.0, 0.4549, 0.004085, 0.5017, 0.02187, 0.5413, 0.02531, 0.6279, 0.02259, 0.6302, 0.02181, 0.625, 0.01647, 0.5937, 0.007095, 0.3104, 0.02482, 0.3386, 0.02012, 0.4549, 0.004085, 0.5178, 0.0, 0.4926, 0.00891, 0.45, 0.01602, 0.3609, 0.02814, 0.3163, 0.03171, 0.3102, 0.0308, 0.3549, 0.4241, 0.672, 0.2646, 0.5302, 0.03483, 0.5138, 0.02628, 0.5025, 0.02523, 0.3716, 0.04555, 0.2313, 0.1369, 0.1958, 0.3025, 0.2467, 0.3976, 0.3085, 0.02628, 0.2816, 0.05826, 0.3055, 0.04002, 0.3093, 0.02628])
me_sphere_012.update()

# ---- objects
ob_sphere_scaled = bpy.data.objects.new('Sphere Scaled', me_sphere_001)
ob_sphere_scaled_001 = bpy.data.objects.new('Sphere Scaled.001', me_sphere_002)
ob_sphere_scaled_002 = bpy.data.objects.new('Sphere Scaled.002', me_sphere_003)
ob_sphere_scaled_003 = bpy.data.objects.new('Sphere Scaled.003', me_sphere_004)
ob_sphere_scaled_004 = bpy.data.objects.new('Sphere Scaled.004', me_sphere_009)
ob_sphere_scaled_005 = bpy.data.objects.new('Sphere Scaled.005', me_sphere_010)
ob_sphere_scaled_006 = bpy.data.objects.new('Sphere Scaled.006', me_sphere_011)
ob_sphere_scaled_007 = bpy.data.objects.new('Sphere Scaled.007', me_sphere_012)

# ---- transforms, parenting, visibility, modifiers, constraints
ob_sphere_scaled.location = (0.0, 0.0, 2.302)
ob_sphere_scaled_001.location = (0.0, 0.0, 2.302)
ob_sphere_scaled_002.location = (0.0, 0.0, 2.302)
ob_sphere_scaled_003.location = (0.0, 0.0, 2.302)
ob_sphere_scaled_004.location = (0.902, 0.5649, 1.09)
ob_sphere_scaled_004.rotation_euler = (-0.5364, 0.6997, 1.131e-07)
ob_sphere_scaled_004.scale = (0.5, 0.5, 0.5)
ob_sphere_scaled_005.location = (1.458, -0.3736, 1.2)
ob_sphere_scaled_005.rotation_euler = (-0.5364, 0.6997, -0.8615)
ob_sphere_scaled_005.scale = (0.6, 0.6, 0.6)
ob_sphere_scaled_006.location = (0.5467, -0.902, 1.2)
ob_sphere_scaled_006.rotation_euler = (-0.5364, 0.6997, -1.811)
ob_sphere_scaled_006.scale = (0.4355, 0.4355, 0.4355)
ob_sphere_scaled_007.location = (0.673, 1.487, 1.467)
ob_sphere_scaled_007.rotation_euler = (-0.5364, 0.6997, 0.3325)
ob_sphere_scaled_007.scale = (0.5, 0.5, 0.5)

# ---- collection membership
scene.collection.objects.link(ob_sphere_scaled)
scene.collection.objects.link(ob_sphere_scaled_001)
scene.collection.objects.link(ob_sphere_scaled_002)
scene.collection.objects.link(ob_sphere_scaled_003)
scene.collection.objects.link(ob_sphere_scaled_004)
scene.collection.objects.link(ob_sphere_scaled_005)
scene.collection.objects.link(ob_sphere_scaled_006)
scene.collection.objects.link(ob_sphere_scaled_007)

# ---- scene / render settings (as saved in the file)
scene.frame_start = 1; scene.frame_end = 250; scene.frame_set(0)
scene.render.engine = 'BLENDER_EEVEE_NEXT'
scene.cycles.sampling_pattern = 'TABULATED_SOBOL'
scene.cycles.use_light_tree = False
scene.view_settings.view_transform = 'Filmic'
scene.unit_settings.scale_length = 0.001
bpy.context.view_layer.update()

# ---- added for rendering (the .blend has no active camera and no usable light): camera, sun
cam_auto = bpy.data.cameras.new('AutoCamera')
cam_auto.lens = 50.0
cam_auto.sensor_width = 36.0
cam_auto.clip_end = 1000.0
ob_auto_camera = bpy.data.objects.new('AutoCamera', cam_auto)
scene.collection.objects.link(ob_auto_camera)
ob_auto_camera.location = (8.3261, -9.00195, 8.41358)
ob_auto_camera.rotation_euler = (1.09748, -7.21219e-08, 0.694738)
scene.camera = ob_auto_camera
light_auto_sun = bpy.data.lights.new('AutoSun', 'SUN')
light_auto_sun.energy = 3.0
light_auto_sun.angle = 0.0523599
ob_auto_sun = bpy.data.objects.new('AutoSun', light_auto_sun)
scene.collection.objects.link(ob_auto_sun)
ob_auto_sun.rotation_euler = (0.872665, 0.174533, 0.523599)
bpy.context.view_layer.update()
